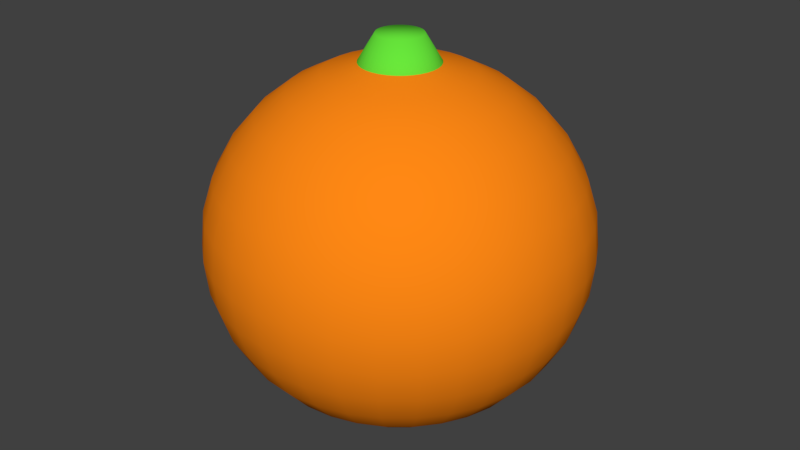 # Source: Orange.blend  (saved by Blender 2.78.0; exported with 4.5.12 LTS)
import bpy
from mathutils import Matrix  # noqa: F401  (used for matrix-valued properties, if any)

bpy.ops.wm.read_factory_settings(use_empty=True)
scene = bpy.context.scene
scene.name = 'Scene'

# ---- collections
col_collection_1 = bpy.data.collections.new('Collection 1'); scene.collection.children.link(col_collection_1)

# ---- materials (node trees are filled in below, after node groups)
mat_green = bpy.data.materials.new('Green')
mat_green.alpha_threshold = 0.0
mat_green.use_transparent_shadow = False
mat_green.diffuse_color = (0.1371, 0.8, 0.04404, 1.0)
mat_green.roughness = 0.5
mat_green.specular_intensity = 1.0
mat_orange = bpy.data.materials.new('Orange')
mat_orange.alpha_threshold = 0.0
mat_orange.use_transparent_shadow = False
mat_orange.diffuse_color = (1.0, 0.246, 0.007256, 1.0)
mat_orange.roughness = 0.5

# ---- material node trees

# ---- world
world_world = bpy.data.worlds.new('World'); scene.world = world_world
world_world.color = (0.05088, 0.05088, 0.05088)
world_world.use_sun_shadow = False
world_world.sun_shadow_jitter_overblur = 0.0
world_world.cycles.sampling_method = 'MANUAL'

# ---- meshes
me_cylinder = bpy.data.meshes.new('Cylinder')
me_cylinder.from_pydata([(-5.023e-08, 1.5, -0.6514), (5.664e-08, 0.6, 0.8486), (0.2926, 1.471, -0.6514), (0.1171, 0.5885, 0.8486), (0.574, 1.386, -0.6514), (0.2296, 0.5543, 0.8486), (0.8334, 1.247, -0.6514), (0.3333, 0.4989, 0.8486), (1.061, 1.061, -0.6514), (0.4243, 0.4243, 0.8486), (1.247, 0.8334, -0.6514), (0.4989, 0.3333, 0.8486), (1.386, 0.574, -0.6514), (0.5543, 0.2296, 0.8486), (1.471, 0.2926, -0.6514), (0.5885, 0.1171, 0.8486), (1.5, -2.878e-08, -0.6514), (0.6, 1.598e-07, 0.8486), (1.471, -0.2926, -0.6514), (0.5885, -0.1171, 0.8486), (1.386, -0.574, -0.6514), (0.5543, -0.2296, 0.8486), (1.247, -0.8334, -0.6514), (0.4989, -0.3333, 0.8486), (1.061, -1.061, -0.6514), (0.4243, -0.4243, 0.8486), (0.8334, -1.247, -0.6514), (0.3333, -0.4989, 0.8486), (0.574, -1.386, -0.6514), (0.2296, -0.5543, 0.8486), (0.2926, -1.471, -0.6514), (0.1171, -0.5885, 0.8486), (-5.39e-07, -1.5, -0.6514), (-1.389e-07, -0.6, 0.8486), (-0.2926, -1.471, -0.6514), (-0.1171, -0.5885, 0.8486), (-0.574, -1.386, -0.6514), (-0.2296, -0.5543, 0.8486), (-0.8334, -1.247, -0.6514), (-0.3333, -0.4989, 0.8486), (-1.061, -1.061, -0.6514), (-0.4243, -0.4243, 0.8486), (-1.247, -0.8334, -0.6514), (-0.4989, -0.3333, 0.8486), (-1.386, -0.574, -0.6514), (-0.5543, -0.2296, 0.8486), (-1.471, -0.2926, -0.6514), (-0.5885, -0.1171, 0.8486), (-1.5, 1.306e-06, -0.6514), (-0.6, 6.938e-07, 0.8486), (-1.471, 0.2926, -0.6514), (-0.5885, 0.1171, 0.8486), (-1.386, 0.574, -0.6514), (-0.5543, 0.2296, 0.8486), (-1.247, 0.8334, -0.6514), (-0.4989, 0.3333, 0.8486), (-1.061, 1.061, -0.6514), (-0.4243, 0.4243, 0.8486), (-0.8334, 1.247, -0.6514), (-0.3333, 0.4989, 0.8486), (-0.574, 1.386, -0.6514), (-0.2296, 0.5543, 0.8486), (-0.2926, 1.471, -0.6514), (-0.1171, 0.5885, 0.8486)], [], [(0, 1, 3, 2), (2, 3, 5, 4), (4, 5, 7, 6), (6, 7, 9, 8), (8, 9, 11, 10), (10, 11, 13, 12), (12, 13, 15, 14), (14, 15, 17, 16), (16, 17, 19, 18), (18, 19, 21, 20), (20, 21, 23, 22), (22, 23, 25, 24), (24, 25, 27, 26), (26, 27, 29, 28), (28, 29, 31, 30), (30, 31, 33, 32), (32, 33, 35, 34), (34, 35, 37, 36), (36, 37, 39, 38), (38, 39, 41, 40), (40, 41, 43, 42), (42, 43, 45, 44), (44, 45, 47, 46), (46, 47, 49, 48), (48, 49, 51, 50), (50, 51, 53, 52), (52, 53, 55, 54), (54, 55, 57, 56), (56, 57, 59, 58), (58, 59, 61, 60), (3, 1, 63, 61, 59, 57, 55, 53, 51, 49, 47, 45, 43, 41, 39, 37, 35, 33, 31, 29, 27, 25, 23, 21, 19, 17, 15, 13, 11, 9, 7, 5), (60, 61, 63, 62), (62, 63, 1, 0), (0, 2, 4, 6, 8, 10, 12, 14, 16, 18, 20, 22, 24, 26, 28, 30, 32, 34, 36, 38, 40, 42, 44, 46, 48, 50, 52, 54, 56, 58, 60, 62)])
me_cylinder.polygons.foreach_set('use_smooth', [True] * 34)
_uv = me_cylinder.uv_layers.new(name='UVMap')
_uv.uv.foreach_set('vector', [0.3542, 0.5096, 0.4417, 0.6538, 0.4053, 0.6614, 0.2632, 0.5285, 0.2632, 0.5285, 0.4053, 0.6614, 0.3725, 0.6723, 0.1813, 0.5558, 0.1813, 0.5558, 0.3725, 0.6723, 0.3446, 0.6863, 0.1116, 0.5906, 0.1116, 0.5906, 0.3446, 0.6863, 0.3228, 0.7026, 0.05691, 0.6316, 0.05691, 0.6316, 0.3228, 0.7026, 0.3077, 0.7208, 0.01921, 0.6771, 0.01921, 0.6771, 0.3077, 0.7208, 0.3, 0.7402, 3.993e-08, 0.7254, 3.993e-08, 0.7254, 0.3, 0.7402, 0.3, 0.7598, 0.0, 0.7746, 0.0, 0.7746, 0.3, 0.7598, 0.3077, 0.7792, 0.01921, 0.8229, 0.01921, 0.8229, 0.3077, 0.7792, 0.3228, 0.7974, 0.05691, 0.8684, 0.05691, 0.8684, 0.3228, 0.7974, 0.3446, 0.8137, 0.1116, 0.9094, 0.1116, 0.9094, 0.3446, 0.8137, 0.3725, 0.8277, 0.1813, 0.9442, 0.1813, 0.9442, 0.3725, 0.8277, 0.4053, 0.8386, 0.2632, 0.9715, 0.2632, 0.9715, 0.4053, 0.8386, 0.4417, 0.8462, 0.3542, 0.9904, 0.3542, 0.9904, 0.4417, 0.8462, 0.4803, 0.85, 0.4508, 1.0, 0.4508, 1.0, 0.4803, 0.85, 0.5197, 0.85, 0.5492, 1.0, 0.5492, 1.0, 0.5197, 0.85, 0.5583, 0.8462, 0.6458, 0.9904, 0.6458, 0.9904, 0.5583, 0.8462, 0.5947, 0.8386, 0.7368, 0.9715, 0.7368, 0.9715, 0.5947, 0.8386, 0.6275, 0.8277, 0.8187, 0.9442, 0.8187, 0.9442, 0.6275, 0.8277, 0.6554, 0.8137, 0.8884, 0.9094, 0.8884, 0.9094, 0.6554, 0.8137, 0.6772, 0.7974, 0.9431, 0.8684, 0.9431, 0.8684, 0.6772, 0.7974, 0.6923, 0.7792, 0.9808, 0.8229, 0.9808, 0.8229, 0.6923, 0.7792, 0.7, 0.7598, 1.0, 0.7746, 1.0, 0.7746, 0.7, 0.7598, 0.7, 0.7402, 1.0, 0.7254, 1.0, 0.7254, 0.7, 0.7402, 0.6923, 0.7208, 0.9808, 0.6771, 0.9808, 0.6771, 0.6923, 0.7208, 0.6772, 0.7026, 0.9431, 0.6316, 0.9431, 0.6316, 0.6772, 0.7026, 0.6554, 0.6863, 0.8884, 0.5906, 0.8884, 0.5906, 0.6554, 0.6863, 0.6275, 0.6723, 0.8187, 0.5558, 0.8187, 0.5558, 0.6275, 0.6723, 0.5947, 0.6614, 0.7368, 0.5285, 0.7368, 0.5285, 0.5947, 0.6614, 0.5583, 0.6538, 0.6458, 0.5096, 0.6458, 0.5096, 0.5583, 0.6538, 0.5197, 0.65, 0.5492, 0.5, 0.4053, 0.6614, 0.4417, 0.6538, 0.4803, 0.65, 0.5197, 0.65, 0.5583, 0.6538, 0.5947, 0.6614, 0.6275, 0.6723, 0.6554, 0.6863, 0.6772, 0.7026, 0.6923, 0.7208, 0.7, 0.7402, 0.7, 0.7598, 0.6923, 0.7792, 0.6772, 0.7974, 0.6554, 0.8137, 0.6275, 0.8277, 0.5947, 0.8386, 0.5583, 0.8462, 0.5197, 0.85, 0.4803, 0.85, 0.4417, 0.8462, 0.4053, 0.8386, 0.3725, 0.8277, 0.3446, 0.8137, 0.3228, 0.7974, 0.3077, 0.7792, 0.3, 0.7598, 0.3, 0.7402, 0.3077, 0.7208, 0.3228, 0.7026, 0.3446, 0.6863, 0.3725, 0.6723, 0.5492, 0.5, 0.5197, 0.65, 0.4803, 0.65, 0.4508, 0.5, 0.4508, 0.5, 0.4803, 0.65, 0.4417, 0.6538, 0.3542, 0.5096, 0.0, 0.2254, 0.01921, 0.1771, 0.05691, 0.1316, 0.1116, 0.09063, 0.1813, 0.05581, 0.2632, 0.02845, 0.3542, 0.009607, 0.4508, 3.993e-08, 0.5492, 0.0, 0.6458, 0.009607, 0.7368, 0.02845, 0.8187, 0.05581, 0.8884, 0.09063, 0.9431, 0.1316, 0.9808, 0.1771, 1.0, 0.2254, 1.0, 0.2746, 0.9808, 0.3229, 0.9431, 0.3684, 0.8884, 0.4094, 0.8187, 0.4442, 0.7368, 0.4715, 0.6458, 0.4904, 0.5492, 0.5, 0.4508, 0.5, 0.3542, 0.4904, 0.2632, 0.4715, 0.1813, 0.4442, 0.1116, 0.4094, 0.05691, 0.3684, 0.01921, 0.3229, 3.993e-08, 0.2746])
me_cylinder.materials.append(mat_green)
me_cylinder.use_remesh_preserve_volume = False
me_cylinder.use_remesh_preserve_attributes = False
me_cylinder.use_mirror_vertex_groups = False
me_cylinder.update()
me_sphere = bpy.data.meshes.new('Sphere')
me_sphere.from_pydata([(0.03806, 0.1913, 0.9316), (0.07466, 0.3753, 0.8776), (0.1084, 0.5449, 0.7898), (0.1379, 0.6935, 0.6716), (0.1622, 0.8155, 0.5277), (0.1802, 0.9061, 0.3634), (0.1913, 0.9619, 0.1852), (0.1951, 0.9808, -0.0001039), (0.1913, 0.9619, -0.1854), (0.1802, 0.9061, -0.3637), (0.1622, 0.8155, -0.5279), (0.1379, 0.6935, -0.6719), (0.1084, 0.5449, -0.79), (0.07466, 0.3753, -0.8778), (0.03806, 0.1913, -0.9318), (0.07466, 0.1802, 0.9316), (0.1464, 0.3536, 0.8776), (0.2126, 0.5133, 0.7898), (0.2706, 0.6533, 0.6716), (0.3182, 0.7682, 0.5277), (0.3536, 0.8536, 0.3634), (0.3753, 0.9061, 0.1852), (0.3827, 0.9239, -0.0001039), (0.3753, 0.9061, -0.1854), (0.3536, 0.8536, -0.3637), (0.3182, 0.7682, -0.5279), (0.2706, 0.6533, -0.6719), (0.2126, 0.5133, -0.79), (0.1464, 0.3536, -0.8778), (0.07466, 0.1802, -0.9318), (0.1084, 0.1622, 0.9316), (0.2126, 0.3182, 0.8776), (0.3087, 0.4619, 0.7898), (0.3928, 0.5879, 0.6716), (0.4619, 0.6913, 0.5277), (0.5133, 0.7682, 0.3634), (0.5449, 0.8155, 0.1852), (0.5556, 0.8315, -0.0001039), (0.5449, 0.8155, -0.1854), (0.5133, 0.7682, -0.3637), (0.4619, 0.6913, -0.5279), (0.3928, 0.5879, -0.6719), (0.3087, 0.4619, -0.79), (0.2126, 0.3182, -0.8778), (0.1084, 0.1622, -0.9318), (0.1379, 0.1379, 0.9316), (0.2706, 0.2706, 0.8776), (0.3928, 0.3928, 0.7898), (0.5, 0.5, 0.6716), (0.5879, 0.5879, 0.5277), (0.6533, 0.6533, 0.3634), (0.6935, 0.6935, 0.1852), (0.7071, 0.7071, -0.0001039), (0.6935, 0.6935, -0.1854), (0.6533, 0.6533, -0.3637), (0.5879, 0.5879, -0.5279), (0.5, 0.5, -0.6719), (0.3928, 0.3928, -0.79), (0.2706, 0.2706, -0.8778), (0.1379, 0.1379, -0.9318), (0.1622, 0.1084, 0.9316), (0.3182, 0.2126, 0.8776), (0.4619, 0.3087, 0.7898), (0.5879, 0.3928, 0.6716), (0.6913, 0.4619, 0.5277), (0.7682, 0.5133, 0.3634), (0.8155, 0.5449, 0.1852), (0.8315, 0.5556, -0.0001039), (0.8155, 0.5449, -0.1854), (0.7682, 0.5133, -0.3637), (0.6913, 0.4619, -0.5279), (0.5879, 0.3928, -0.6719), (0.4619, 0.3087, -0.79), (0.3182, 0.2126, -0.8778), (0.1622, 0.1084, -0.9318), (0.0, -3.258e-07, -0.9501), (0.1802, 0.07466, 0.9316), (0.3536, 0.1464, 0.8776), (0.5133, 0.2126, 0.7898), (0.6533, 0.2706, 0.6716), (0.7682, 0.3182, 0.5277), (0.8536, 0.3536, 0.3634), (0.9061, 0.3753, 0.1852), (0.9239, 0.3827, -0.0001039), (0.9061, 0.3753, -0.1854), (0.8536, 0.3536, -0.3637), (0.7682, 0.3182, -0.5279), (0.6533, 0.2706, -0.6719), (0.5133, 0.2126, -0.79), (0.3536, 0.1464, -0.8778), (0.1802, 0.07466, -0.9318), (0.1913, 0.03806, 0.9316), (0.3753, 0.07466, 0.8776), (0.5449, 0.1084, 0.7898), (0.6935, 0.1379, 0.6716), (0.8155, 0.1622, 0.5277), (0.9061, 0.1802, 0.3634), (0.9619, 0.1913, 0.1852), (0.9808, 0.1951, -0.0001039), (0.9619, 0.1913, -0.1854), (0.9061, 0.1802, -0.3637), (0.8155, 0.1622, -0.5279), (0.6935, 0.1379, -0.6719), (0.5449, 0.1084, -0.79), (0.3753, 0.07466, -0.8778), (0.1913, 0.03806, -0.9318), (0.1951, -3.266e-07, 0.9316), (0.3827, -3.192e-07, 0.8776), (0.5556, -3.117e-07, 0.7898), (0.7071, -3.192e-07, 0.6716), (0.8315, -3.341e-07, 0.5277), (0.9239, -2.745e-07, 0.3634), (0.9808, -3.937e-07, 0.1852), (1.0, -3.788e-07, -0.0001039), (0.9808, -3.937e-07, -0.1854), (0.9239, -2.298e-07, -0.3637), (0.8315, -3.341e-07, -0.5279), (0.7071, -3.192e-07, -0.6719), (0.5556, -3.415e-07, -0.79), (0.3827, -3.043e-07, -0.8778), (0.1951, -3.08e-07, -0.9318), (0.1913, -0.03806, 0.9316), (0.3753, -0.07466, 0.8776), (0.5449, -0.1084, 0.7898), (0.6935, -0.138, 0.6716), (0.8155, -0.1622, 0.5277), (0.9061, -0.1802, 0.3634), (0.9619, -0.1913, 0.1852), (0.9808, -0.1951, -0.0001039), (0.9619, -0.1913, -0.1854), (0.9061, -0.1802, -0.3637), (0.8155, -0.1622, -0.5279), (0.6935, -0.138, -0.6719), (0.5449, -0.1084, -0.79), (0.3753, -0.07466, -0.8778), (0.1913, -0.03806, -0.9318), (0.1802, -0.07466, 0.9316), (0.3536, -0.1464, 0.8776), (0.5133, -0.2126, 0.7898), (0.6533, -0.2706, 0.6716), (0.7682, -0.3182, 0.5277), (0.8536, -0.3536, 0.3634), (0.9061, -0.3753, 0.1852), (0.9239, -0.3827, -0.0001039), (0.9061, -0.3753, -0.1854), (0.8536, -0.3536, -0.3637), (0.7682, -0.3182, -0.5279), (0.6533, -0.2706, -0.6719), (0.5133, -0.2126, -0.79), (0.3536, -0.1464, -0.8778), (0.1802, -0.07466, -0.9318), (0.1622, -0.1084, 0.9316), (0.3182, -0.2126, 0.8776), (0.4619, -0.3087, 0.7898), (0.5879, -0.3928, 0.6716), (0.6913, -0.4619, 0.5277), (0.7682, -0.5133, 0.3634), (0.8155, -0.5449, 0.1852), (0.8315, -0.5556, -0.0001039), (0.8155, -0.5449, -0.1854), (0.7682, -0.5133, -0.3637), (0.6913, -0.4619, -0.5279), (0.5879, -0.3928, -0.6719), (0.4619, -0.3087, -0.79), (0.3182, -0.2126, -0.8778), (0.1622, -0.1084, -0.9318), (0.1379, -0.138, 0.9316), (0.2706, -0.2706, 0.8776), (0.3928, -0.3928, 0.7898), (0.5, -0.5, 0.6716), (0.5879, -0.5879, 0.5277), (0.6533, -0.6533, 0.3634), (0.6935, -0.6935, 0.1852), (0.7071, -0.7071, -0.0001039), (0.6935, -0.6935, -0.1854), (0.6533, -0.6533, -0.3637), (0.5879, -0.5879, -0.5279), (0.5, -0.5, -0.6719), (0.3928, -0.3928, -0.79), (0.2706, -0.2706, -0.8778), (0.1379, -0.138, -0.9318), (0.1084, -0.1622, 0.9316), (0.2126, -0.3182, 0.8776), (0.3087, -0.4619, 0.7898), (0.3928, -0.5879, 0.6716), (0.4619, -0.6913, 0.5277), (0.5133, -0.7682, 0.3634), (0.5449, -0.8155, 0.1852), (0.5556, -0.8315, -0.0001039), (0.5449, -0.8155, -0.1854), (0.5133, -0.7682, -0.3637), (0.4619, -0.6913, -0.5279), (0.3928, -0.5879, -0.6719), (0.3087, -0.4619, -0.79), (0.2126, -0.3182, -0.8778), (0.1084, -0.1622, -0.9318), (0.07466, -0.1802, 0.9316), (0.1464, -0.3536, 0.8776), (0.2126, -0.5133, 0.7898), (0.2706, -0.6533, 0.6716), (0.3182, -0.7682, 0.5277), (0.3536, -0.8536, 0.3634), (0.3753, -0.9061, 0.1852), (0.3827, -0.9239, -0.0001039), (0.3753, -0.9061, -0.1854), (0.3536, -0.8536, -0.3637), (0.3182, -0.7682, -0.5279), (0.2706, -0.6533, -0.6719), (0.2126, -0.5133, -0.79), (0.1464, -0.3536, -0.8778), (0.07466, -0.1802, -0.9318), (0.03806, -0.1913, 0.9316), (0.07466, -0.3753, 0.8776), (0.1084, -0.5449, 0.7898), (0.1379, -0.6935, 0.6716), (0.1622, -0.8155, 0.5277), (0.1802, -0.9061, 0.3634), (0.1913, -0.9619, 0.1852), (0.1951, -0.9808, -0.0001039), (0.1913, -0.9619, -0.1854), (0.1802, -0.9061, -0.3637), (0.1622, -0.8155, -0.5279), (0.1379, -0.6935, -0.6719), (0.1084, -0.5449, -0.79), (0.07466, -0.3753, -0.8778), (0.03806, -0.1913, -0.9318), (-7.212e-09, -0.1951, 0.9316), (4.122e-08, -0.3827, 0.8776), (2.632e-08, -0.5556, 0.7898), (-2.584e-08, -0.7071, 0.6716), (-8.544e-08, -0.8315, 0.5277), (6.357e-08, -0.9239, 0.3634), (-8.544e-08, -0.9808, 0.1852), (-1.003e-07, -1.0, -0.0001039), (-8.544e-08, -0.9808, -0.1854), (6.357e-08, -0.9239, -0.3637), (-8.544e-08, -0.8315, -0.5279), (-2.584e-08, -0.7071, -0.6719), (-1.094e-08, -0.5556, -0.79), (3.964e-09, -0.3827, -0.8778), (3.964e-09, -0.1951, -0.9318), (-0.03806, -0.1913, 0.9316), (-0.07466, -0.3753, 0.8776), (-0.1084, -0.5449, 0.7898), (-0.1379, -0.6935, 0.6716), (-0.1622, -0.8155, 0.5277), (-0.1802, -0.9061, 0.3634), (-0.1913, -0.9619, 0.1852), (-0.1951, -0.9808, -0.0001039), (-0.1913, -0.9619, -0.1854), (-0.1802, -0.9061, -0.3637), (-0.1622, -0.8155, -0.5279), (-0.1379, -0.6935, -0.6719), (-0.1084, -0.5449, -0.79), (-0.07466, -0.3753, -0.8778), (-0.03806, -0.1913, -0.9318), (-0.07466, -0.1802, 0.9316), (-0.1464, -0.3536, 0.8776), (-0.2126, -0.5133, 0.7898), (-0.2706, -0.6533, 0.6716), (-0.3182, -0.7682, 0.5277), (-0.3536, -0.8536, 0.3634), (-0.3753, -0.9061, 0.1852), (-0.3827, -0.9239, -0.0001039), (-0.3753, -0.9061, -0.1854), (-0.3536, -0.8536, -0.3637), (-0.3182, -0.7682, -0.5279), (-0.2706, -0.6533, -0.6719), (-0.2126, -0.5133, -0.79), (-0.1464, -0.3536, -0.8778), (-0.07466, -0.1802, -0.9318), (-0.1084, -0.1622, 0.9316), (-0.2126, -0.3182, 0.8776), (-0.3087, -0.4619, 0.7898), (-0.3928, -0.5879, 0.6716), (-0.4619, -0.6913, 0.5277), (-0.5133, -0.7682, 0.3634), (-0.5449, -0.8155, 0.1852), (-0.5556, -0.8315, -0.0001039), (-0.5449, -0.8155, -0.1854), (-0.5133, -0.7682, -0.3637), (-0.4619, -0.6913, -0.5279), (-0.3928, -0.5879, -0.6719), (-0.3087, -0.4619, -0.79), (-0.2126, -0.3182, -0.8778), (-0.1084, -0.1622, -0.9318), (-0.1379, -0.138, 0.9316), (-0.2706, -0.2706, 0.8776), (-0.3928, -0.3928, 0.7898), (-0.5, -0.5, 0.6716), (-0.5879, -0.5879, 0.5277), (-0.6533, -0.6533, 0.3634), (-0.6935, -0.6935, 0.1852), (-0.7071, -0.7071, -0.0001039), (-0.6935, -0.6935, -0.1854), (-0.6533, -0.6533, -0.3637), (-0.5879, -0.5879, -0.5279), (-0.5, -0.5, -0.6719), (-0.3928, -0.3928, -0.79), (-0.2706, -0.2706, -0.8778), (-0.1379, -0.1379, -0.9318), (-0.1622, -0.1084, 0.9316), (-0.3182, -0.2126, 0.8776), (-0.4619, -0.3087, 0.7898), (-0.5879, -0.3928, 0.6716), (-0.6913, -0.4619, 0.5277), (-0.7682, -0.5133, 0.3634), (-0.8155, -0.5449, 0.1852), (-0.8315, -0.5556, -0.0001039), (-0.8155, -0.5449, -0.1854), (-0.7682, -0.5133, -0.3637), (-0.6913, -0.4619, -0.5279), (-0.5879, -0.3928, -0.6719), (-0.4619, -0.3087, -0.79), (-0.3182, -0.2126, -0.8778), (-0.1622, -0.1084, -0.9318), (-0.1802, -0.07466, 0.9316), (-0.3536, -0.1464, 0.8776), (-0.5133, -0.2126, 0.7898), (-0.6533, -0.2706, 0.6716), (-0.7682, -0.3182, 0.5277), (-0.8536, -0.3536, 0.3634), (-0.9061, -0.3753, 0.1852), (-0.9239, -0.3827, -0.0001039), (-0.9061, -0.3753, -0.1854), (-0.8536, -0.3536, -0.3637), (-0.7682, -0.3182, -0.5279), (-0.6533, -0.2706, -0.6719), (-0.5133, -0.2126, -0.79), (-0.3536, -0.1464, -0.8778), (-0.1802, -0.07466, -0.9318), (-0.1913, -0.03806, 0.9316), (-0.3753, -0.07466, 0.8776), (-0.5449, -0.1084, 0.7898), (-0.6935, -0.1379, 0.6716), (-0.8155, -0.1622, 0.5277), (-0.9061, -0.1802, 0.3634), (-0.9619, -0.1913, 0.1852), (-0.9808, -0.1951, -0.0001039), (-0.9619, -0.1913, -0.1854), (-0.9061, -0.1802, -0.3637), (-0.8155, -0.1622, -0.5279), (-0.6935, -0.1379, -0.6719), (-0.5449, -0.1084, -0.79), (-0.3753, -0.07466, -0.8778), (-0.1913, -0.03806, -0.9318), (-0.1951, -3.117e-07, 0.9316), (-0.3827, -2.819e-07, 0.8776), (-0.5556, -2.819e-07, 0.7898), (-0.7071, -1.851e-07, 0.6716), (-0.8315, -1.404e-07, 0.5277), (-0.9239, -3.192e-07, 0.3634), (-0.9808, -9.567e-08, 0.1852), (-1.0, -1.404e-07, -0.0001039), (-0.9808, -9.567e-08, -0.1854), (-0.9239, -3.192e-07, -0.3637), (-0.8315, -1.404e-07, -0.5279), (-0.7071, -1.851e-07, -0.6719), (-0.5556, -2.596e-07, -0.79), (-0.3827, -2.521e-07, -0.8778), (-0.1951, -3.155e-07, -0.9318), (-0.1913, 0.03806, 0.9316), (-0.3753, 0.07466, 0.8776), (-0.5449, 0.1084, 0.7898), (-0.6935, 0.1379, 0.6716), (-0.8155, 0.1622, 0.5277), (-0.9061, 0.1802, 0.3634), (-0.9619, 0.1913, 0.1852), (-0.9808, 0.1951, -0.0001039), (-0.9619, 0.1913, -0.1854), (-0.9061, 0.1802, -0.3637), (-0.8155, 0.1622, -0.5279), (-0.6935, 0.1379, -0.6719), (-0.5449, 0.1084, -0.79), (-0.3753, 0.07466, -0.8778), (-0.1913, 0.03806, -0.9318), (-0.1802, 0.07466, 0.9316), (-0.3536, 0.1464, 0.8776), (-0.5133, 0.2126, 0.7898), (-0.6533, 0.2706, 0.6716), (-0.7682, 0.3182, 0.5277), (-0.8536, 0.3536, 0.3634), (-0.9061, 0.3753, 0.1852), (-0.9239, 0.3827, -0.0001039), (-0.9061, 0.3753, -0.1854), (-0.8536, 0.3536, -0.3637), (-0.7682, 0.3182, -0.5279), (-0.6533, 0.2706, -0.6719), (-0.5133, 0.2126, -0.79), (-0.3536, 0.1464, -0.8778), (-0.1802, 0.07466, -0.9318), (-0.1622, 0.1084, 0.9316), (-0.3182, 0.2126, 0.8776), (-0.4619, 0.3087, 0.7898), (-0.5879, 0.3928, 0.6716), (-0.6913, 0.4619, 0.5277), (-0.7682, 0.5133, 0.3634), (-0.8155, 0.5449, 0.1852), (-0.8315, 0.5556, -0.0001039), (-0.8155, 0.5449, -0.1854), (-0.7682, 0.5133, -0.3637), (-0.6913, 0.4619, -0.5279), (-0.5879, 0.3928, -0.6719), (-0.4619, 0.3087, -0.79), (-0.3182, 0.2126, -0.8778), (-0.1622, 0.1084, -0.9318), (-0.1379, 0.1379, 0.9316), (-0.2706, 0.2706, 0.8776), (-0.3928, 0.3928, 0.7898), (-0.5, 0.5, 0.6716), (-0.5879, 0.5879, 0.5277), (-0.6533, 0.6533, 0.3634), (-0.6935, 0.6935, 0.1852), (-0.7071, 0.7071, -0.0001039), (-0.6935, 0.6935, -0.1854), (-0.6533, 0.6533, -0.3637), (-0.5879, 0.5879, -0.5279), (-0.5, 0.5, -0.6719), (-0.3928, 0.3928, -0.79), (-0.2706, 0.2706, -0.8778), (-0.1379, 0.1379, -0.9318), (-0.1084, 0.1622, 0.9316), (-0.2126, 0.3182, 0.8776), (-0.3087, 0.4619, 0.7898), (-0.3928, 0.5879, 0.6716), (-0.4619, 0.6913, 0.5277), (-0.5133, 0.7682, 0.3634), (-0.5449, 0.8155, 0.1852), (-0.5556, 0.8315, -0.0001039), (-0.5449, 0.8155, -0.1854), (-0.5133, 0.7682, -0.3637), (-0.4619, 0.6913, -0.5279), (-0.3928, 0.5879, -0.6719), (-0.3087, 0.4619, -0.79), (-0.2126, 0.3182, -0.8778), (-0.1084, 0.1622, -0.9318), (-0.07466, 0.1802, 0.9316), (-0.1464, 0.3536, 0.8776), (-0.2126, 0.5133, 0.7898), (-0.2706, 0.6533, 0.6716), (-0.3182, 0.7682, 0.5277), (-0.3536, 0.8536, 0.3634), (-0.3753, 0.9061, 0.1852), (-0.3827, 0.9239, -0.0001039), (-0.3753, 0.9061, -0.1854), (-0.3536, 0.8536, -0.3637), (-0.3182, 0.7682, -0.5279), (-0.2706, 0.6533, -0.6719), (-0.2126, 0.5133, -0.79), (-0.1464, 0.3536, -0.8778), (-0.07466, 0.1802, -0.9318), (-0.03806, 0.1913, 0.9316), (-0.07466, 0.3753, 0.8776), (-0.1084, 0.5449, 0.7898), (-0.1379, 0.6935, 0.6716), (-0.1622, 0.8155, 0.5277), (-0.1802, 0.9061, 0.3634), (-0.1913, 0.9619, 0.1852), (-0.1951, 0.9808, -0.0001039), (-0.1913, 0.9619, -0.1854), (-0.1802, 0.9061, -0.3637), (-0.1622, 0.8155, -0.5279), (-0.1379, 0.6935, -0.6719), (-0.1084, 0.5449, -0.79), (-0.07466, 0.3753, -0.8778), (-0.03806, 0.1913, -0.9318), (3.749e-08, 0.1951, 0.9316), (7.847e-08, 0.3827, 0.8776), (1.083e-07, 0.5556, 0.7898), (1.53e-07, 0.7071, 0.6716), (2.722e-07, 0.8315, 0.5277), (6.357e-08, 0.9239, 0.3634), (2.573e-07, 0.9808, 0.1852), (2.722e-07, 1.0, -0.0001039), (2.573e-07, 0.9808, -0.1854), (6.357e-08, 0.9239, -0.3637), (2.722e-07, 0.8315, -0.5279), (1.53e-07, 0.7071, -0.6719), (1.232e-07, 0.5556, -0.79), (7.847e-08, 0.3827, -0.8778), (1.514e-08, 0.1951, -0.9318)], [], [(475, 474, 8, 9), (468, 467, 1, 2), (476, 475, 9, 10), (469, 468, 2, 3), (477, 476, 10, 11), (470, 469, 3, 4), (478, 477, 11, 12), (471, 470, 4, 5), (479, 478, 12, 13), (472, 471, 5, 6), (480, 479, 13, 14), (473, 472, 6, 7), (75, 480, 14), (474, 473, 7, 8), (467, 466, 0, 1), (8, 7, 22, 23), (1, 0, 15, 16), (9, 8, 23, 24), (2, 1, 16, 17), (10, 9, 24, 25), (3, 2, 17, 18), (11, 10, 25, 26), (4, 3, 18, 19), (12, 11, 26, 27), (5, 4, 19, 20), (13, 12, 27, 28), (6, 5, 20, 21), (14, 13, 28, 29), (7, 6, 21, 22), (75, 14, 29), (27, 26, 41, 42), (20, 19, 34, 35), (28, 27, 42, 43), (21, 20, 35, 36), (29, 28, 43, 44), (22, 21, 36, 37), (75, 29, 44), (23, 22, 37, 38), (16, 15, 30, 31), (24, 23, 38, 39), (17, 16, 31, 32), (25, 24, 39, 40), (18, 17, 32, 33), (26, 25, 40, 41), (19, 18, 33, 34), (31, 30, 45, 46), (39, 38, 53, 54), (32, 31, 46, 47), (40, 39, 54, 55), (33, 32, 47, 48), (41, 40, 55, 56), (34, 33, 48, 49), (42, 41, 56, 57), (35, 34, 49, 50), (43, 42, 57, 58), (36, 35, 50, 51), (44, 43, 58, 59), (37, 36, 51, 52), (75, 44, 59), (38, 37, 52, 53), (50, 49, 64, 65), (58, 57, 72, 73), (51, 50, 65, 66), (59, 58, 73, 74), (52, 51, 66, 67), (75, 59, 74), (53, 52, 67, 68), (46, 45, 60, 61), (54, 53, 68, 69), (47, 46, 61, 62), (55, 54, 69, 70), (48, 47, 62, 63), (56, 55, 70, 71), (49, 48, 63, 64), (57, 56, 71, 72), (69, 68, 84, 85), (62, 61, 77, 78), (70, 69, 85, 86), (63, 62, 78, 79), (71, 70, 86, 87), (64, 63, 79, 80), (72, 71, 87, 88), (65, 64, 80, 81), (73, 72, 88, 89), (66, 65, 81, 82), (74, 73, 89, 90), (67, 66, 82, 83), (75, 74, 90), (68, 67, 83, 84), (61, 60, 76, 77), (89, 88, 103, 104), (82, 81, 96, 97), (90, 89, 104, 105), (83, 82, 97, 98), (75, 90, 105), (84, 83, 98, 99), (77, 76, 91, 92), (85, 84, 99, 100), (78, 77, 92, 93), (86, 85, 100, 101), (79, 78, 93, 94), (87, 86, 101, 102), (80, 79, 94, 95), (88, 87, 102, 103), (81, 80, 95, 96), (101, 100, 115, 116), (94, 93, 108, 109), (102, 101, 116, 117), (95, 94, 109, 110), (103, 102, 117, 118), (96, 95, 110, 111), (104, 103, 118, 119), (97, 96, 111, 112), (105, 104, 119, 120), (98, 97, 112, 113), (75, 105, 120), (99, 98, 113, 114), (92, 91, 106, 107), (100, 99, 114, 115), (93, 92, 107, 108), (120, 119, 134, 135), (113, 112, 127, 128), (75, 120, 135), (114, 113, 128, 129), (107, 106, 121, 122), (115, 114, 129, 130), (108, 107, 122, 123), (116, 115, 130, 131), (109, 108, 123, 124), (117, 116, 131, 132), (110, 109, 124, 125), (118, 117, 132, 133), (111, 110, 125, 126), (119, 118, 133, 134), (112, 111, 126, 127), (124, 123, 138, 139), (132, 131, 146, 147), (125, 124, 139, 140), (133, 132, 147, 148), (126, 125, 140, 141), (134, 133, 148, 149), (127, 126, 141, 142), (135, 134, 149, 150), (128, 127, 142, 143), (75, 135, 150), (129, 128, 143, 144), (122, 121, 136, 137), (130, 129, 144, 145), (123, 122, 137, 138), (131, 130, 145, 146), (143, 142, 157, 158), (75, 150, 165), (144, 143, 158, 159), (137, 136, 151, 152), (145, 144, 159, 160), (138, 137, 152, 153), (146, 145, 160, 161), (139, 138, 153, 154), (147, 146, 161, 162), (140, 139, 154, 155), (148, 147, 162, 163), (141, 140, 155, 156), (149, 148, 163, 164), (142, 141, 156, 157), (150, 149, 164, 165), (162, 161, 176, 177), (155, 154, 169, 170), (163, 162, 177, 178), (156, 155, 170, 171), (164, 163, 178, 179), (157, 156, 171, 172), (165, 164, 179, 180), (158, 157, 172, 173), (75, 165, 180), (159, 158, 173, 174), (152, 151, 166, 167), (160, 159, 174, 175), (153, 152, 167, 168), (161, 160, 175, 176), (154, 153, 168, 169), (75, 180, 195), (174, 173, 188, 189), (167, 166, 181, 182), (175, 174, 189, 190), (168, 167, 182, 183), (176, 175, 190, 191), (169, 168, 183, 184), (177, 176, 191, 192), (170, 169, 184, 185), (178, 177, 192, 193), (171, 170, 185, 186), (179, 178, 193, 194), (172, 171, 186, 187), (180, 179, 194, 195), (173, 172, 187, 188), (185, 184, 199, 200), (193, 192, 207, 208), (186, 185, 200, 201), (194, 193, 208, 209), (187, 186, 201, 202), (195, 194, 209, 210), (188, 187, 202, 203), (75, 195, 210), (189, 188, 203, 204), (182, 181, 196, 197), (190, 189, 204, 205), (183, 182, 197, 198), (191, 190, 205, 206), (184, 183, 198, 199), (192, 191, 206, 207), (204, 203, 218, 219), (197, 196, 211, 212), (205, 204, 219, 220), (198, 197, 212, 213), (206, 205, 220, 221), (199, 198, 213, 214), (207, 206, 221, 222), (200, 199, 214, 215), (208, 207, 222, 223), (201, 200, 215, 216), (209, 208, 223, 224), (202, 201, 216, 217), (210, 209, 224, 225), (203, 202, 217, 218), (75, 210, 225), (223, 222, 237, 238), (216, 215, 230, 231), (224, 223, 238, 239), (217, 216, 231, 232), (225, 224, 239, 240), (218, 217, 232, 233), (75, 225, 240), (219, 218, 233, 234), (212, 211, 226, 227), (220, 219, 234, 235), (213, 212, 227, 228), (221, 220, 235, 236), (214, 213, 228, 229), (222, 221, 236, 237), (215, 214, 229, 230), (235, 234, 249, 250), (228, 227, 242, 243), (236, 235, 250, 251), (229, 228, 243, 244), (237, 236, 251, 252), (230, 229, 244, 245), (238, 237, 252, 253), (231, 230, 245, 246), (239, 238, 253, 254), (232, 231, 246, 247), (240, 239, 254, 255), (233, 232, 247, 248), (75, 240, 255), (234, 233, 248, 249), (227, 226, 241, 242), (254, 253, 268, 269), (247, 246, 261, 262), (255, 254, 269, 270), (248, 247, 262, 263), (75, 255, 270), (249, 248, 263, 264), (242, 241, 256, 257), (250, 249, 264, 265), (243, 242, 257, 258), (251, 250, 265, 266), (244, 243, 258, 259), (252, 251, 266, 267), (245, 244, 259, 260), (253, 252, 267, 268), (246, 245, 260, 261), (258, 257, 272, 273), (266, 265, 280, 281), (259, 258, 273, 274), (267, 266, 281, 282), (260, 259, 274, 275), (268, 267, 282, 283), (261, 260, 275, 276), (269, 268, 283, 284), (262, 261, 276, 277), (270, 269, 284, 285), (263, 262, 277, 278), (75, 270, 285), (264, 263, 278, 279), (257, 256, 271, 272), (265, 264, 279, 280), (277, 276, 291, 292), (285, 284, 299, 300), (278, 277, 292, 293), (75, 285, 300), (279, 278, 293, 294), (272, 271, 286, 287), (280, 279, 294, 295), (273, 272, 287, 288), (281, 280, 295, 296), (274, 273, 288, 289), (282, 281, 296, 297), (275, 274, 289, 290), (283, 282, 297, 298), (276, 275, 290, 291), (284, 283, 298, 299), (296, 295, 310, 311), (289, 288, 303, 304), (297, 296, 311, 312), (290, 289, 304, 305), (298, 297, 312, 313), (291, 290, 305, 306), (299, 298, 313, 314), (292, 291, 306, 307), (300, 299, 314, 315), (293, 292, 307, 308), (75, 300, 315), (294, 293, 308, 309), (287, 286, 301, 302), (295, 294, 309, 310), (288, 287, 302, 303), (315, 314, 329, 330), (308, 307, 322, 323), (75, 315, 330), (309, 308, 323, 324), (302, 301, 316, 317), (310, 309, 324, 325), (303, 302, 317, 318), (311, 310, 325, 326), (304, 303, 318, 319), (312, 311, 326, 327), (305, 304, 319, 320), (313, 312, 327, 328), (306, 305, 320, 321), (314, 313, 328, 329), (307, 306, 321, 322), (319, 318, 333, 334), (327, 326, 341, 342), (320, 319, 334, 335), (328, 327, 342, 343), (321, 320, 335, 336), (329, 328, 343, 344), (322, 321, 336, 337), (330, 329, 344, 345), (323, 322, 337, 338), (75, 330, 345), (324, 323, 338, 339), (317, 316, 331, 332), (325, 324, 339, 340), (318, 317, 332, 333), (326, 325, 340, 341), (338, 337, 352, 353), (75, 345, 360), (339, 338, 353, 354), (332, 331, 346, 347), (340, 339, 354, 355), (333, 332, 347, 348), (341, 340, 355, 356), (334, 333, 348, 349), (342, 341, 356, 357), (335, 334, 349, 350), (343, 342, 357, 358), (336, 335, 350, 351), (344, 343, 358, 359), (337, 336, 351, 352), (345, 344, 359, 360), (357, 356, 371, 372), (350, 349, 364, 365), (358, 357, 372, 373), (351, 350, 365, 366), (359, 358, 373, 374), (352, 351, 366, 367), (360, 359, 374, 375), (353, 352, 367, 368), (75, 360, 375), (354, 353, 368, 369), (347, 346, 361, 362), (355, 354, 369, 370), (348, 347, 362, 363), (356, 355, 370, 371), (349, 348, 363, 364), (75, 375, 390), (369, 368, 383, 384), (362, 361, 376, 377), (370, 369, 384, 385), (363, 362, 377, 378), (371, 370, 385, 386), (364, 363, 378, 379), (372, 371, 386, 387), (365, 364, 379, 380), (373, 372, 387, 388), (366, 365, 380, 381), (374, 373, 388, 389), (367, 366, 381, 382), (375, 374, 389, 390), (368, 367, 382, 383), (388, 387, 402, 403), (381, 380, 395, 396), (389, 388, 403, 404), (382, 381, 396, 397), (390, 389, 404, 405), (383, 382, 397, 398), (75, 390, 405), (384, 383, 398, 399), (377, 376, 391, 392), (385, 384, 399, 400), (378, 377, 392, 393), (386, 385, 400, 401), (379, 378, 393, 394), (387, 386, 401, 402), (380, 379, 394, 395), (392, 391, 406, 407), (400, 399, 414, 415), (393, 392, 407, 408), (401, 400, 415, 416), (394, 393, 408, 409), (402, 401, 416, 417), (395, 394, 409, 410), (403, 402, 417, 418), (396, 395, 410, 411), (404, 403, 418, 419), (397, 396, 411, 412), (405, 404, 419, 420), (398, 397, 412, 413), (75, 405, 420), (399, 398, 413, 414), (411, 410, 425, 426), (419, 418, 433, 434), (412, 411, 426, 427), (420, 419, 434, 435), (413, 412, 427, 428), (75, 420, 435), (414, 413, 428, 429), (407, 406, 421, 422), (415, 414, 429, 430), (408, 407, 422, 423), (416, 415, 430, 431), (409, 408, 423, 424), (417, 416, 431, 432), (410, 409, 424, 425), (418, 417, 432, 433), (430, 429, 444, 445), (423, 422, 437, 438), (431, 430, 445, 446), (424, 423, 438, 439), (432, 431, 446, 447), (425, 424, 439, 440), (433, 432, 447, 448), (426, 425, 440, 441), (434, 433, 448, 449), (427, 426, 441, 442), (435, 434, 449, 450), (428, 427, 442, 443), (75, 435, 450), (429, 428, 443, 444), (422, 421, 436, 437), (449, 448, 463, 464), (442, 441, 456, 457), (450, 449, 464, 465), (443, 442, 457, 458), (75, 450, 465), (444, 443, 458, 459), (437, 436, 451, 452), (445, 444, 459, 460), (438, 437, 452, 453), (446, 445, 460, 461), (439, 438, 453, 454), (447, 446, 461, 462), (440, 439, 454, 455), (448, 447, 462, 463), (441, 440, 455, 456), (453, 452, 467, 468), (461, 460, 475, 476), (454, 453, 468, 469), (462, 461, 476, 477), (455, 454, 469, 470), (463, 462, 477, 478), (456, 455, 470, 471), (464, 463, 478, 479), (457, 456, 471, 472), (465, 464, 479, 480), (458, 457, 472, 473), (75, 465, 480), (459, 458, 473, 474), (452, 451, 466, 467), (460, 459, 474, 475)])
me_sphere.polygons.foreach_set('use_smooth', [True] * 480)
_uv = me_sphere.uv_layers.new(name='UVMap')
_uv.uv.foreach_set('vector', [0.776, 0.3864, 0.7761, 0.4463, 0.7554, 0.4464, 0.7554, 0.3865, 0.7766, 0.8107, 0.7769, 0.8749, 0.7552, 0.875, 0.7553, 0.8107, 0.7759, 0.3257, 0.776, 0.3864, 0.7554, 0.3865, 0.7554, 0.3258, 0.7765, 0.7476, 0.7766, 0.8107, 0.7553, 0.8107, 0.7553, 0.7477, 0.7758, 0.2639, 0.7759, 0.3257, 0.7554, 0.3258, 0.7554, 0.264, 0.7764, 0.6858, 0.7765, 0.7476, 0.7553, 0.7477, 0.7553, 0.6859, 0.7757, 0.2009, 0.7758, 0.2639, 0.7554, 0.264, 0.7554, 0.201, 0.7763, 0.6251, 0.7764, 0.6858, 0.7553, 0.6859, 0.7553, 0.6252, 0.7754, 0.1367, 0.7757, 0.2009, 0.7554, 0.201, 0.7555, 0.1367, 0.7762, 0.5652, 0.7763, 0.6251, 0.7553, 0.6252, 0.7553, 0.5653, 0.7747, 0.07149, 0.7754, 0.1367, 0.7555, 0.1367, 0.7556, 0.07157, 0.7761, 0.5058, 0.7762, 0.5652, 0.7553, 0.5653, 0.7553, 0.5058, 0.7581, 0.005877, 0.7747, 0.07149, 0.7556, 0.07157, 0.7761, 0.4463, 0.7761, 0.5058, 0.7553, 0.5058, 0.7554, 0.4464, 0.7769, 0.8749, 0.7779, 0.9401, 0.7551, 0.9402, 0.7552, 0.875, 0.7554, 0.4464, 0.7553, 0.5058, 0.7345, 0.5057, 0.7346, 0.4462, 0.7552, 0.875, 0.7551, 0.9402, 0.7323, 0.94, 0.7335, 0.8748, 0.7554, 0.3865, 0.7554, 0.4464, 0.7346, 0.4462, 0.7347, 0.3864, 0.7553, 0.8107, 0.7552, 0.875, 0.7335, 0.8748, 0.7339, 0.8106, 0.7554, 0.3258, 0.7554, 0.3865, 0.7347, 0.3864, 0.7348, 0.3257, 0.7553, 0.7477, 0.7553, 0.8107, 0.7339, 0.8106, 0.7341, 0.7475, 0.7554, 0.264, 0.7554, 0.3258, 0.7348, 0.3257, 0.7349, 0.2639, 0.7553, 0.6859, 0.7553, 0.7477, 0.7341, 0.7475, 0.7343, 0.6857, 0.7554, 0.201, 0.7554, 0.264, 0.7349, 0.2639, 0.7351, 0.2008, 0.7553, 0.6252, 0.7553, 0.6859, 0.7343, 0.6857, 0.7344, 0.625, 0.7555, 0.1367, 0.7554, 0.201, 0.7351, 0.2008, 0.7355, 0.1366, 0.7553, 0.5653, 0.7553, 0.6252, 0.7344, 0.625, 0.7345, 0.5651, 0.7556, 0.07157, 0.7555, 0.1367, 0.7355, 0.1366, 0.7364, 0.07143, 0.7553, 0.5058, 0.7553, 0.5653, 0.7345, 0.5651, 0.7345, 0.5057, 0.7581, 0.005877, 0.7556, 0.07157, 0.7364, 0.07143, 0.7351, 0.2008, 0.7349, 0.2639, 0.7145, 0.2635, 0.7148, 0.2005, 0.7344, 0.625, 0.7343, 0.6857, 0.7132, 0.6854, 0.7134, 0.6247, 0.7355, 0.1366, 0.7351, 0.2008, 0.7148, 0.2005, 0.7155, 0.1363, 0.7345, 0.5651, 0.7344, 0.625, 0.7134, 0.6247, 0.7136, 0.5648, 0.7364, 0.07143, 0.7355, 0.1366, 0.7155, 0.1363, 0.7173, 0.0711, 0.7345, 0.5057, 0.7345, 0.5651, 0.7136, 0.5648, 0.7137, 0.5053, 0.7581, 0.005877, 0.7364, 0.07143, 0.7173, 0.0711, 0.7346, 0.4462, 0.7345, 0.5057, 0.7137, 0.5053, 0.7139, 0.4459, 0.7335, 0.8748, 0.7323, 0.94, 0.7096, 0.9396, 0.7118, 0.8745, 0.7347, 0.3864, 0.7346, 0.4462, 0.7139, 0.4459, 0.714, 0.386, 0.7339, 0.8106, 0.7335, 0.8748, 0.7118, 0.8745, 0.7126, 0.8102, 0.7348, 0.3257, 0.7347, 0.3864, 0.714, 0.386, 0.7142, 0.3253, 0.7341, 0.7475, 0.7339, 0.8106, 0.7126, 0.8102, 0.713, 0.7472, 0.7349, 0.2639, 0.7348, 0.3257, 0.7142, 0.3253, 0.7145, 0.2635, 0.7343, 0.6857, 0.7341, 0.7475, 0.713, 0.7472, 0.7132, 0.6854, 0.7118, 0.8745, 0.7096, 0.9396, 0.6871, 0.939, 0.6903, 0.8739, 0.714, 0.386, 0.7139, 0.4459, 0.6931, 0.4453, 0.6934, 0.3854, 0.7126, 0.8102, 0.7118, 0.8745, 0.6903, 0.8739, 0.6913, 0.8096, 0.7142, 0.3253, 0.714, 0.386, 0.6934, 0.3854, 0.6936, 0.3247, 0.713, 0.7472, 0.7126, 0.8102, 0.6913, 0.8096, 0.6918, 0.7466, 0.7145, 0.2635, 0.7142, 0.3253, 0.6936, 0.3247, 0.694, 0.263, 0.7132, 0.6854, 0.713, 0.7472, 0.6918, 0.7466, 0.6922, 0.6848, 0.7148, 0.2005, 0.7145, 0.2635, 0.694, 0.263, 0.6945, 0.1999, 0.7134, 0.6247, 0.7132, 0.6854, 0.6922, 0.6848, 0.6925, 0.6241, 0.7155, 0.1363, 0.7148, 0.2005, 0.6945, 0.1999, 0.6954, 0.1357, 0.7136, 0.5648, 0.7134, 0.6247, 0.6925, 0.6241, 0.6927, 0.5642, 0.7173, 0.0711, 0.7155, 0.1363, 0.6954, 0.1357, 0.698, 0.07057, 0.7137, 0.5053, 0.7136, 0.5648, 0.6927, 0.5642, 0.6929, 0.5048, 0.7581, 0.005877, 0.7173, 0.0711, 0.698, 0.07057, 0.7139, 0.4459, 0.7137, 0.5053, 0.6929, 0.5048, 0.6931, 0.4453, 0.6925, 0.6241, 0.6922, 0.6848, 0.6712, 0.684, 0.6716, 0.6233, 0.6954, 0.1357, 0.6945, 0.1999, 0.6741, 0.1992, 0.6753, 0.135, 0.6927, 0.5642, 0.6925, 0.6241, 0.6716, 0.6233, 0.6719, 0.5635, 0.698, 0.07057, 0.6954, 0.1357, 0.6753, 0.135, 0.6785, 0.06986, 0.6929, 0.5048, 0.6927, 0.5642, 0.6719, 0.5635, 0.6721, 0.504, 0.7581, 0.005877, 0.698, 0.07057, 0.6785, 0.06986, 0.6931, 0.4453, 0.6929, 0.5048, 0.6721, 0.504, 0.6724, 0.4446, 0.6903, 0.8739, 0.6871, 0.939, 0.6649, 0.9382, 0.6688, 0.8731, 0.6934, 0.3854, 0.6931, 0.4453, 0.6724, 0.4446, 0.6727, 0.3847, 0.6913, 0.8096, 0.6903, 0.8739, 0.6688, 0.8731, 0.6701, 0.8089, 0.6936, 0.3247, 0.6934, 0.3854, 0.6727, 0.3847, 0.673, 0.324, 0.6918, 0.7466, 0.6913, 0.8096, 0.6701, 0.8089, 0.6708, 0.7458, 0.694, 0.263, 0.6936, 0.3247, 0.673, 0.324, 0.6735, 0.2622, 0.6922, 0.6848, 0.6918, 0.7466, 0.6708, 0.7458, 0.6712, 0.684, 0.6945, 0.1999, 0.694, 0.263, 0.6735, 0.2622, 0.6741, 0.1992, 0.6727, 0.3847, 0.6724, 0.4446, 0.6516, 0.4437, 0.652, 0.3838, 0.6701, 0.8089, 0.6688, 0.8731, 0.6475, 0.8722, 0.6489, 0.8079, 0.673, 0.324, 0.6727, 0.3847, 0.652, 0.3838, 0.6524, 0.3231, 0.6708, 0.7458, 0.6701, 0.8089, 0.6489, 0.8079, 0.6497, 0.7449, 0.6735, 0.2622, 0.673, 0.324, 0.6524, 0.3231, 0.6529, 0.2613, 0.6712, 0.684, 0.6708, 0.7458, 0.6497, 0.7449, 0.6503, 0.6831, 0.6741, 0.1992, 0.6735, 0.2622, 0.6529, 0.2613, 0.6536, 0.1983, 0.6716, 0.6233, 0.6712, 0.684, 0.6503, 0.6831, 0.6507, 0.6224, 0.6753, 0.135, 0.6741, 0.1992, 0.6536, 0.1983, 0.655, 0.1341, 0.6719, 0.5635, 0.6716, 0.6233, 0.6507, 0.6224, 0.651, 0.5625, 0.6785, 0.06986, 0.6753, 0.135, 0.655, 0.1341, 0.6589, 0.069, 0.6721, 0.504, 0.6719, 0.5635, 0.651, 0.5625, 0.6513, 0.5031, 0.7581, 0.005877, 0.6785, 0.06986, 0.6589, 0.069, 0.6724, 0.4446, 0.6721, 0.504, 0.6513, 0.5031, 0.6516, 0.4437, 0.6688, 0.8731, 0.6649, 0.9382, 0.6431, 0.9372, 0.6475, 0.8722, 0.655, 0.1341, 0.6536, 0.1983, 0.6331, 0.1973, 0.6347, 0.1331, 0.651, 0.5625, 0.6507, 0.6224, 0.6298, 0.6214, 0.6302, 0.5615, 0.6589, 0.069, 0.655, 0.1341, 0.6347, 0.1331, 0.639, 0.06802, 0.6513, 0.5031, 0.651, 0.5625, 0.6302, 0.5615, 0.6305, 0.5021, 0.7581, 0.005877, 0.6589, 0.069, 0.639, 0.06802, 0.6516, 0.4437, 0.6513, 0.5031, 0.6305, 0.5021, 0.6309, 0.4426, 0.6475, 0.8722, 0.6431, 0.9372, 0.6216, 0.9362, 0.6263, 0.8711, 0.652, 0.3838, 0.6516, 0.4437, 0.6309, 0.4426, 0.6312, 0.3828, 0.6489, 0.8079, 0.6475, 0.8722, 0.6263, 0.8711, 0.6279, 0.8069, 0.6524, 0.3231, 0.652, 0.3838, 0.6312, 0.3828, 0.6317, 0.3221, 0.6497, 0.7449, 0.6489, 0.8079, 0.6279, 0.8069, 0.6288, 0.7439, 0.6529, 0.2613, 0.6524, 0.3231, 0.6317, 0.3221, 0.6323, 0.2603, 0.6503, 0.6831, 0.6497, 0.7449, 0.6288, 0.7439, 0.6294, 0.6821, 0.6536, 0.1983, 0.6529, 0.2613, 0.6323, 0.2603, 0.6331, 0.1973, 0.6507, 0.6224, 0.6503, 0.6831, 0.6294, 0.6821, 0.6298, 0.6214, 0.6317, 0.3221, 0.6312, 0.3828, 0.6105, 0.3817, 0.611, 0.321, 0.6288, 0.7439, 0.6279, 0.8069, 0.607, 0.8058, 0.6079, 0.7428, 0.6323, 0.2603, 0.6317, 0.3221, 0.611, 0.321, 0.6116, 0.2592, 0.6294, 0.6821, 0.6288, 0.7439, 0.6079, 0.7428, 0.6085, 0.681, 0.6331, 0.1973, 0.6323, 0.2603, 0.6116, 0.2592, 0.6125, 0.1962, 0.6298, 0.6214, 0.6294, 0.6821, 0.6085, 0.681, 0.609, 0.6203, 0.6347, 0.1331, 0.6331, 0.1973, 0.6125, 0.1962, 0.6141, 0.132, 0.6302, 0.5615, 0.6298, 0.6214, 0.609, 0.6203, 0.6094, 0.5604, 0.639, 0.06802, 0.6347, 0.1331, 0.6141, 0.132, 0.6188, 0.06693, 0.6305, 0.5021, 0.6302, 0.5615, 0.6094, 0.5604, 0.6097, 0.501, 0.7581, 0.005877, 0.639, 0.06802, 0.6188, 0.06693, 0.6309, 0.4426, 0.6305, 0.5021, 0.6097, 0.501, 0.6101, 0.4415, 0.6263, 0.8711, 0.6216, 0.9362, 0.6004, 0.935, 0.6053, 0.87, 0.6312, 0.3828, 0.6309, 0.4426, 0.6101, 0.4415, 0.6105, 0.3817, 0.6279, 0.8069, 0.6263, 0.8711, 0.6053, 0.87, 0.607, 0.8058, 0.6188, 0.06693, 0.6141, 0.132, 0.5934, 0.1308, 0.5983, 0.0658, 0.6097, 0.501, 0.6094, 0.5604, 0.5886, 0.5593, 0.5889, 0.4998, 0.7581, 0.005877, 0.6188, 0.06693, 0.5983, 0.0658, 0.6101, 0.4415, 0.6097, 0.501, 0.5889, 0.4998, 0.5893, 0.4404, 0.6053, 0.87, 0.6004, 0.935, 0.5796, 0.9339, 0.5845, 0.8688, 0.6105, 0.3817, 0.6101, 0.4415, 0.5893, 0.4404, 0.5897, 0.3805, 0.607, 0.8058, 0.6053, 0.87, 0.5845, 0.8688, 0.5862, 0.8046, 0.611, 0.321, 0.6105, 0.3817, 0.5897, 0.3805, 0.5902, 0.3198, 0.6079, 0.7428, 0.607, 0.8058, 0.5862, 0.8046, 0.5871, 0.7416, 0.6116, 0.2592, 0.611, 0.321, 0.5902, 0.3198, 0.5908, 0.258, 0.6085, 0.681, 0.6079, 0.7428, 0.5871, 0.7416, 0.5877, 0.6798, 0.6125, 0.1962, 0.6116, 0.2592, 0.5908, 0.258, 0.5917, 0.195, 0.609, 0.6203, 0.6085, 0.681, 0.5877, 0.6798, 0.5882, 0.6191, 0.6141, 0.132, 0.6125, 0.1962, 0.5917, 0.195, 0.5934, 0.1308, 0.6094, 0.5604, 0.609, 0.6203, 0.5882, 0.6191, 0.5886, 0.5593, 0.5871, 0.7416, 0.5862, 0.8046, 0.5654, 0.8035, 0.5663, 0.7405, 0.5908, 0.258, 0.5902, 0.3198, 0.5694, 0.3187, 0.57, 0.2569, 0.5877, 0.6798, 0.5871, 0.7416, 0.5663, 0.7405, 0.5669, 0.6787, 0.5917, 0.195, 0.5908, 0.258, 0.57, 0.2569, 0.5709, 0.1939, 0.5882, 0.6191, 0.5877, 0.6798, 0.5669, 0.6787, 0.5674, 0.618, 0.5934, 0.1308, 0.5917, 0.195, 0.5709, 0.1939, 0.5726, 0.1297, 0.5886, 0.5593, 0.5882, 0.6191, 0.5674, 0.618, 0.5678, 0.5581, 0.5983, 0.0658, 0.5934, 0.1308, 0.5726, 0.1297, 0.5774, 0.06465, 0.5889, 0.4998, 0.5886, 0.5593, 0.5678, 0.5581, 0.5681, 0.4987, 0.7581, 0.005877, 0.5983, 0.0658, 0.5774, 0.06465, 0.5893, 0.4404, 0.5889, 0.4998, 0.5681, 0.4987, 0.5685, 0.4392, 0.5845, 0.8688, 0.5796, 0.9339, 0.5592, 0.9328, 0.5638, 0.8677, 0.5897, 0.3805, 0.5893, 0.4404, 0.5685, 0.4392, 0.5689, 0.3794, 0.5862, 0.8046, 0.5845, 0.8688, 0.5638, 0.8677, 0.5654, 0.8035, 0.5902, 0.3198, 0.5897, 0.3805, 0.5689, 0.3794, 0.5694, 0.3187, 0.5681, 0.4987, 0.5678, 0.5581, 0.547, 0.557, 0.5473, 0.4976, 0.7581, 0.005877, 0.5774, 0.06465, 0.5562, 0.06353, 0.5685, 0.4392, 0.5681, 0.4987, 0.5473, 0.4976, 0.5477, 0.4381, 0.5638, 0.8677, 0.5592, 0.9328, 0.5391, 0.9317, 0.5433, 0.8666, 0.5689, 0.3794, 0.5685, 0.4392, 0.5477, 0.4381, 0.548, 0.3783, 0.5654, 0.8035, 0.5638, 0.8677, 0.5433, 0.8666, 0.5448, 0.8024, 0.5694, 0.3187, 0.5689, 0.3794, 0.548, 0.3783, 0.5485, 0.3176, 0.5663, 0.7405, 0.5654, 0.8035, 0.5448, 0.8024, 0.5457, 0.7394, 0.57, 0.2569, 0.5694, 0.3187, 0.5485, 0.3176, 0.5491, 0.2558, 0.5669, 0.6787, 0.5663, 0.7405, 0.5457, 0.7394, 0.5462, 0.6776, 0.5709, 0.1939, 0.57, 0.2569, 0.5491, 0.2558, 0.5499, 0.1928, 0.5674, 0.618, 0.5669, 0.6787, 0.5462, 0.6776, 0.5466, 0.6169, 0.5726, 0.1297, 0.5709, 0.1939, 0.5499, 0.1928, 0.5515, 0.1286, 0.5678, 0.5581, 0.5674, 0.618, 0.5466, 0.6169, 0.547, 0.557, 0.5774, 0.06465, 0.5726, 0.1297, 0.5515, 0.1286, 0.5562, 0.06353, 0.5491, 0.2558, 0.5485, 0.3176, 0.5276, 0.3166, 0.5281, 0.2548, 0.5462, 0.6776, 0.5457, 0.7394, 0.525, 0.7384, 0.5255, 0.6766, 0.5499, 0.1928, 0.5491, 0.2558, 0.5281, 0.2548, 0.5288, 0.1918, 0.5466, 0.6169, 0.5462, 0.6776, 0.5255, 0.6766, 0.5259, 0.6159, 0.5515, 0.1286, 0.5499, 0.1928, 0.5288, 0.1918, 0.5303, 0.1276, 0.547, 0.557, 0.5466, 0.6169, 0.5259, 0.6159, 0.5262, 0.556, 0.5562, 0.06353, 0.5515, 0.1286, 0.5303, 0.1276, 0.5346, 0.06248, 0.5473, 0.4976, 0.547, 0.557, 0.5262, 0.556, 0.5265, 0.4966, 0.7581, 0.005877, 0.5562, 0.06353, 0.5346, 0.06248, 0.5477, 0.4381, 0.5473, 0.4976, 0.5265, 0.4966, 0.5268, 0.4371, 0.5433, 0.8666, 0.5391, 0.9317, 0.5193, 0.9307, 0.523, 0.8656, 0.548, 0.3783, 0.5477, 0.4381, 0.5268, 0.4371, 0.5272, 0.3773, 0.5448, 0.8024, 0.5433, 0.8666, 0.523, 0.8656, 0.5243, 0.8014, 0.5485, 0.3176, 0.548, 0.3783, 0.5272, 0.3773, 0.5276, 0.3166, 0.5457, 0.7394, 0.5448, 0.8024, 0.5243, 0.8014, 0.525, 0.7384, 0.7581, 0.005877, 0.5346, 0.06248, 0.5126, 0.06156, 0.5268, 0.4371, 0.5265, 0.4966, 0.5057, 0.4957, 0.506, 0.4363, 0.523, 0.8656, 0.5193, 0.9307, 0.4997, 0.9299, 0.5027, 0.8648, 0.5272, 0.3773, 0.5268, 0.4371, 0.506, 0.4363, 0.5063, 0.3764, 0.5243, 0.8014, 0.523, 0.8656, 0.5027, 0.8648, 0.5039, 0.8006, 0.5276, 0.3166, 0.5272, 0.3773, 0.5063, 0.3764, 0.5066, 0.3157, 0.525, 0.7384, 0.5243, 0.8014, 0.5039, 0.8006, 0.5045, 0.7375, 0.5281, 0.2548, 0.5276, 0.3166, 0.5066, 0.3157, 0.507, 0.2539, 0.5255, 0.6766, 0.525, 0.7384, 0.5045, 0.7375, 0.5049, 0.6757, 0.5288, 0.1918, 0.5281, 0.2548, 0.507, 0.2539, 0.5077, 0.1909, 0.5259, 0.6159, 0.5255, 0.6766, 0.5049, 0.6757, 0.5052, 0.615, 0.5303, 0.1276, 0.5288, 0.1918, 0.5077, 0.1909, 0.5089, 0.1267, 0.5262, 0.556, 0.5259, 0.6159, 0.5052, 0.615, 0.5055, 0.5551, 0.5346, 0.06248, 0.5303, 0.1276, 0.5089, 0.1267, 0.5126, 0.06156, 0.5265, 0.4966, 0.5262, 0.556, 0.5055, 0.5551, 0.5057, 0.4957, 0.5049, 0.6757, 0.5045, 0.7375, 0.484, 0.7368, 0.4843, 0.675, 0.5077, 0.1909, 0.507, 0.2539, 0.4859, 0.2532, 0.4865, 0.1901, 0.5052, 0.615, 0.5049, 0.6757, 0.4843, 0.675, 0.4845, 0.6143, 0.5089, 0.1267, 0.5077, 0.1909, 0.4865, 0.1901, 0.4874, 0.1259, 0.5055, 0.5551, 0.5052, 0.615, 0.4845, 0.6143, 0.4847, 0.5544, 0.5126, 0.06156, 0.5089, 0.1267, 0.4874, 0.1259, 0.4903, 0.0608, 0.5057, 0.4957, 0.5055, 0.5551, 0.4847, 0.5544, 0.4849, 0.495, 0.7581, 0.005877, 0.5126, 0.06156, 0.4903, 0.0608, 0.506, 0.4363, 0.5057, 0.4957, 0.4849, 0.495, 0.4851, 0.4356, 0.5027, 0.8648, 0.4997, 0.9299, 0.4803, 0.9293, 0.4826, 0.8641, 0.5063, 0.3764, 0.506, 0.4363, 0.4851, 0.4356, 0.4854, 0.3757, 0.5039, 0.8006, 0.5027, 0.8648, 0.4826, 0.8641, 0.4835, 0.7999, 0.5066, 0.3157, 0.5063, 0.3764, 0.4854, 0.3757, 0.4856, 0.315, 0.5045, 0.7375, 0.5039, 0.8006, 0.4835, 0.7999, 0.484, 0.7368, 0.507, 0.2539, 0.5066, 0.3157, 0.4856, 0.315, 0.4859, 0.2532, 0.4851, 0.4356, 0.4849, 0.495, 0.4641, 0.4945, 0.4643, 0.435, 0.4826, 0.8641, 0.4803, 0.9293, 0.461, 0.9288, 0.4626, 0.8636, 0.4854, 0.3757, 0.4851, 0.4356, 0.4643, 0.435, 0.4644, 0.3752, 0.4835, 0.7999, 0.4826, 0.8641, 0.4626, 0.8636, 0.4632, 0.7994, 0.4856, 0.315, 0.4854, 0.3757, 0.4644, 0.3752, 0.4646, 0.3145, 0.484, 0.7368, 0.4835, 0.7999, 0.4632, 0.7994, 0.4635, 0.7363, 0.4859, 0.2532, 0.4856, 0.315, 0.4646, 0.3145, 0.4648, 0.2527, 0.4843, 0.675, 0.484, 0.7368, 0.4635, 0.7363, 0.4637, 0.6745, 0.4865, 0.1901, 0.4859, 0.2532, 0.4648, 0.2527, 0.4652, 0.1896, 0.4845, 0.6143, 0.4843, 0.675, 0.4637, 0.6745, 0.4639, 0.6138, 0.4874, 0.1259, 0.4865, 0.1901, 0.4652, 0.1896, 0.4658, 0.1254, 0.4847, 0.5544, 0.4845, 0.6143, 0.4639, 0.6138, 0.464, 0.5539, 0.4903, 0.0608, 0.4874, 0.1259, 0.4658, 0.1254, 0.4678, 0.06024, 0.4849, 0.495, 0.4847, 0.5544, 0.464, 0.5539, 0.4641, 0.4945, 0.7581, 0.005877, 0.4903, 0.0608, 0.4678, 0.06024, 0.4652, 0.1896, 0.4648, 0.2527, 0.4437, 0.2523, 0.4438, 0.1893, 0.4639, 0.6138, 0.4637, 0.6745, 0.4431, 0.6742, 0.4432, 0.6135, 0.4658, 0.1254, 0.4652, 0.1896, 0.4438, 0.1893, 0.4441, 0.1251, 0.464, 0.5539, 0.4639, 0.6138, 0.4432, 0.6135, 0.4433, 0.5536, 0.4678, 0.06024, 0.4658, 0.1254, 0.4441, 0.1251, 0.4451, 0.05991, 0.4641, 0.4945, 0.464, 0.5539, 0.4433, 0.5536, 0.4433, 0.4942, 0.7581, 0.005877, 0.4678, 0.06024, 0.4451, 0.05991, 0.4643, 0.435, 0.4641, 0.4945, 0.4433, 0.4942, 0.4434, 0.4347, 0.4626, 0.8636, 0.461, 0.9288, 0.4419, 0.9285, 0.4426, 0.8633, 0.4644, 0.3752, 0.4643, 0.435, 0.4434, 0.4347, 0.4435, 0.3748, 0.4632, 0.7994, 0.4626, 0.8636, 0.4426, 0.8633, 0.4429, 0.7991, 0.4646, 0.3145, 0.4644, 0.3752, 0.4435, 0.3748, 0.4435, 0.3141, 0.4635, 0.7363, 0.4632, 0.7994, 0.4429, 0.7991, 0.443, 0.736, 0.4648, 0.2527, 0.4646, 0.3145, 0.4435, 0.3141, 0.4437, 0.2523, 0.4637, 0.6745, 0.4635, 0.7363, 0.443, 0.736, 0.4431, 0.6742, 0.4435, 0.3748, 0.4434, 0.4347, 0.4225, 0.4346, 0.4225, 0.3748, 0.4429, 0.7991, 0.4426, 0.8633, 0.4226, 0.8632, 0.4226, 0.799, 0.4435, 0.3141, 0.4435, 0.3748, 0.4225, 0.3748, 0.4225, 0.3141, 0.443, 0.736, 0.4429, 0.7991, 0.4226, 0.799, 0.4226, 0.7359, 0.4437, 0.2523, 0.4435, 0.3141, 0.4225, 0.3141, 0.4225, 0.2523, 0.4431, 0.6742, 0.443, 0.736, 0.4226, 0.7359, 0.4226, 0.6741, 0.4438, 0.1893, 0.4437, 0.2523, 0.4225, 0.2523, 0.4225, 0.1892, 0.4432, 0.6135, 0.4431, 0.6742, 0.4226, 0.6741, 0.4225, 0.6134, 0.4441, 0.1251, 0.4438, 0.1893, 0.4225, 0.1892, 0.4224, 0.125, 0.4433, 0.5536, 0.4432, 0.6135, 0.4225, 0.6134, 0.4225, 0.5535, 0.4451, 0.05991, 0.4441, 0.1251, 0.4224, 0.125, 0.4223, 0.05982, 0.4433, 0.4942, 0.4433, 0.5536, 0.4225, 0.5535, 0.4225, 0.4941, 0.7581, 0.005877, 0.4451, 0.05991, 1.088, 0.05982, 0.4434, 0.4347, 0.4433, 0.4942, 0.4225, 0.4941, 0.4225, 0.4346, 0.4426, 0.8633, 0.4419, 0.9285, 0.4228, 0.9284, 0.4226, 0.8632, 0.4224, 0.125, 0.4225, 0.1892, 0.4011, 0.1894, 0.4007, 0.1251, 0.4225, 0.5535, 0.4225, 0.6134, 0.4019, 0.6136, 0.4018, 0.5537, 0.4223, 0.05982, 0.4224, 0.125, 0.4007, 0.1251, 0.3995, 0.05998, 0.4225, 0.4941, 0.4225, 0.5535, 0.4018, 0.5537, 0.4017, 0.4942, 0.7581, 0.005877, 1.088, 0.05982, 1.065, 0.05998, 0.4225, 0.4346, 0.4225, 0.4941, 0.4017, 0.4942, 0.4016, 0.4348, 0.4226, 0.8632, 0.4228, 0.9284, 0.4036, 0.9286, 0.4027, 0.8634, 0.4225, 0.3748, 0.4225, 0.4346, 0.4016, 0.4348, 0.4016, 0.3749, 0.4226, 0.799, 0.4226, 0.8632, 0.4027, 0.8634, 0.4023, 0.7991, 0.4225, 0.3141, 0.4225, 0.3748, 0.4016, 0.3749, 0.4014, 0.3142, 0.4226, 0.7359, 0.4226, 0.799, 0.4023, 0.7991, 0.4021, 0.7361, 0.4225, 0.2523, 0.4225, 0.3141, 0.4014, 0.3142, 0.4013, 0.2524, 0.4226, 0.6741, 0.4226, 0.7359, 0.4021, 0.7361, 0.402, 0.6743, 0.4225, 0.1892, 0.4225, 0.2523, 0.4013, 0.2524, 0.4011, 0.1894, 0.4225, 0.6134, 0.4226, 0.6741, 0.402, 0.6743, 0.4019, 0.6136, 0.4023, 0.7991, 0.4027, 0.8634, 0.3827, 0.8637, 0.382, 0.7995, 0.4014, 0.3142, 0.4016, 0.3749, 0.3806, 0.3753, 0.3804, 0.3146, 0.4021, 0.7361, 0.4023, 0.7991, 0.382, 0.7995, 0.3817, 0.7364, 0.4013, 0.2524, 0.4014, 0.3142, 0.3804, 0.3146, 0.3802, 0.2528, 0.402, 0.6743, 0.4021, 0.7361, 0.3817, 0.7364, 0.3814, 0.6746, 0.4011, 0.1894, 0.4013, 0.2524, 0.3802, 0.2528, 0.3798, 0.1897, 0.4019, 0.6136, 0.402, 0.6743, 0.3814, 0.6746, 0.3812, 0.6139, 0.4007, 0.1251, 0.4011, 0.1894, 0.3798, 0.1897, 0.379, 0.1255, 0.4018, 0.5537, 0.4019, 0.6136, 0.3812, 0.6139, 0.3811, 0.554, 0.3995, 0.05998, 0.4007, 0.1251, 0.379, 0.1255, 0.3768, 0.06037, 0.4017, 0.4942, 0.4018, 0.5537, 0.3811, 0.554, 0.3809, 0.4946, 0.7581, 0.005877, 1.065, 0.05998, 1.042, 0.06037, 0.4016, 0.4348, 0.4017, 0.4942, 0.3809, 0.4946, 0.3808, 0.4352, 0.4027, 0.8634, 0.4036, 0.9286, 0.3844, 0.9289, 0.3827, 0.8637, 0.4016, 0.3749, 0.4016, 0.4348, 0.3808, 0.4352, 0.3806, 0.3753, 0.3811, 0.554, 0.3812, 0.6139, 0.3606, 0.6145, 0.3603, 0.5546, 0.3768, 0.06037, 0.379, 0.1255, 0.3574, 0.1261, 0.3543, 0.06099, 0.3809, 0.4946, 0.3811, 0.554, 0.3603, 0.5546, 0.3601, 0.4952, 0.7581, 0.005877, 1.042, 0.06037, 1.02, 0.06099, 0.3808, 0.4352, 0.3809, 0.4946, 0.3601, 0.4952, 0.3599, 0.4357, 0.3827, 0.8637, 0.3844, 0.9289, 0.3651, 0.9294, 0.3626, 0.8643, 0.3806, 0.3753, 0.3808, 0.4352, 0.3599, 0.4357, 0.3597, 0.3758, 0.382, 0.7995, 0.3827, 0.8637, 0.3626, 0.8643, 0.3617, 0.8, 0.3804, 0.3146, 0.3806, 0.3753, 0.3597, 0.3758, 0.3594, 0.3152, 0.3817, 0.7364, 0.382, 0.7995, 0.3617, 0.8, 0.3612, 0.737, 0.3802, 0.2528, 0.3804, 0.3146, 0.3594, 0.3152, 0.359, 0.2534, 0.3814, 0.6746, 0.3817, 0.7364, 0.3612, 0.737, 0.3608, 0.6752, 0.3798, 0.1897, 0.3802, 0.2528, 0.359, 0.2534, 0.3585, 0.1903, 0.3812, 0.6139, 0.3814, 0.6746, 0.3608, 0.6752, 0.3606, 0.6145, 0.379, 0.1255, 0.3798, 0.1897, 0.3585, 0.1903, 0.3574, 0.1261, 0.3594, 0.3152, 0.3597, 0.3758, 0.3388, 0.3766, 0.3384, 0.3159, 0.3612, 0.737, 0.3617, 0.8, 0.3413, 0.8008, 0.3406, 0.7377, 0.359, 0.2534, 0.3594, 0.3152, 0.3384, 0.3159, 0.338, 0.2541, 0.3608, 0.6752, 0.3612, 0.737, 0.3406, 0.7377, 0.3402, 0.6759, 0.3585, 0.1903, 0.359, 0.2534, 0.338, 0.2541, 0.3373, 0.1911, 0.3606, 0.6145, 0.3608, 0.6752, 0.3402, 0.6759, 0.3399, 0.6152, 0.3574, 0.1261, 0.3585, 0.1903, 0.3373, 0.1911, 0.336, 0.1269, 0.3603, 0.5546, 0.3606, 0.6145, 0.3399, 0.6152, 0.3396, 0.5554, 0.3543, 0.06099, 0.3574, 0.1261, 0.336, 0.1269, 0.3321, 0.06179, 0.3601, 0.4952, 0.3603, 0.5546, 0.3396, 0.5554, 0.3393, 0.4959, 0.7581, 0.005877, 1.02, 0.06099, 0.9977, 0.06179, 0.3599, 0.4357, 0.3601, 0.4952, 0.3393, 0.4959, 0.339, 0.4365, 0.3626, 0.8643, 0.3651, 0.9294, 0.3457, 0.9301, 0.3425, 0.865, 0.3597, 0.3758, 0.3599, 0.4357, 0.339, 0.4365, 0.3388, 0.3766, 0.3617, 0.8, 0.3626, 0.8643, 0.3425, 0.865, 0.3413, 0.8008, 0.3321, 0.06179, 0.336, 0.1269, 0.3146, 0.1278, 0.3102, 0.06275, 0.3393, 0.4959, 0.3396, 0.5554, 0.3188, 0.5563, 0.3185, 0.4968, 0.7581, 0.005877, 0.9977, 0.06179, 0.9759, 0.06275, 0.339, 0.4365, 0.3393, 0.4959, 0.3185, 0.4968, 0.3182, 0.4374, 0.3425, 0.865, 0.3457, 0.9301, 0.326, 0.931, 0.3222, 0.8659, 0.3388, 0.3766, 0.339, 0.4365, 0.3182, 0.4374, 0.3179, 0.3775, 0.3413, 0.8008, 0.3425, 0.865, 0.3222, 0.8659, 0.3208, 0.8017, 0.3384, 0.3159, 0.3388, 0.3766, 0.3179, 0.3775, 0.3175, 0.3168, 0.3406, 0.7377, 0.3413, 0.8008, 0.3208, 0.8017, 0.3201, 0.7386, 0.338, 0.2541, 0.3384, 0.3159, 0.3175, 0.3168, 0.3169, 0.255, 0.3402, 0.6759, 0.3406, 0.7377, 0.3201, 0.7386, 0.3196, 0.6768, 0.3373, 0.1911, 0.338, 0.2541, 0.3169, 0.255, 0.3161, 0.192, 0.3399, 0.6152, 0.3402, 0.6759, 0.3196, 0.6768, 0.3192, 0.6162, 0.336, 0.1269, 0.3373, 0.1911, 0.3161, 0.192, 0.3146, 0.1278, 0.3396, 0.5554, 0.3399, 0.6152, 0.3192, 0.6162, 0.3188, 0.5563, 0.3201, 0.7386, 0.3208, 0.8017, 0.3003, 0.8027, 0.2994, 0.7397, 0.3169, 0.255, 0.3175, 0.3168, 0.2966, 0.3179, 0.296, 0.2561, 0.3196, 0.6768, 0.3201, 0.7386, 0.2994, 0.7397, 0.2989, 0.6779, 0.3161, 0.192, 0.3169, 0.255, 0.296, 0.2561, 0.2951, 0.1931, 0.3192, 0.6162, 0.3196, 0.6768, 0.2989, 0.6779, 0.2984, 0.6172, 0.3146, 0.1278, 0.3161, 0.192, 0.2951, 0.1931, 0.2935, 0.1289, 0.3188, 0.5563, 0.3192, 0.6162, 0.2984, 0.6172, 0.2981, 0.5573, 0.3102, 0.06275, 0.3146, 0.1278, 0.2935, 0.1289, 0.2887, 0.06382, 0.3185, 0.4968, 0.3188, 0.5563, 0.2981, 0.5573, 0.2977, 0.4979, 0.7581, 0.005877, 0.9759, 0.06275, 0.9544, 0.06382, 0.3182, 0.4374, 0.3185, 0.4968, 0.2977, 0.4979, 0.2974, 0.4384, 0.3222, 0.8659, 0.326, 0.931, 0.3062, 0.932, 0.3018, 0.8669, 0.3179, 0.3775, 0.3182, 0.4374, 0.2974, 0.4384, 0.297, 0.3786, 0.3208, 0.8017, 0.3222, 0.8659, 0.3018, 0.8669, 0.3003, 0.8027, 0.3175, 0.3168, 0.3179, 0.3775, 0.297, 0.3786, 0.2966, 0.3179, 0.2977, 0.4979, 0.2981, 0.5573, 0.2773, 0.5584, 0.2769, 0.499, 0.7581, 0.005877, 0.9544, 0.06382, 0.9332, 0.06495, 0.2974, 0.4384, 0.2977, 0.4979, 0.2769, 0.499, 0.2766, 0.4395, 0.3018, 0.8669, 0.3062, 0.932, 0.286, 0.9331, 0.2813, 0.868, 0.297, 0.3786, 0.2974, 0.4384, 0.2766, 0.4395, 0.2762, 0.3797, 0.3003, 0.8027, 0.3018, 0.8669, 0.2813, 0.868, 0.2796, 0.8038, 0.2966, 0.3179, 0.297, 0.3786, 0.2762, 0.3797, 0.2757, 0.319, 0.2994, 0.7397, 0.3003, 0.8027, 0.2796, 0.8038, 0.2787, 0.7408, 0.296, 0.2561, 0.2966, 0.3179, 0.2757, 0.319, 0.2751, 0.2572, 0.2989, 0.6779, 0.2994, 0.7397, 0.2787, 0.7408, 0.2781, 0.679, 0.2951, 0.1931, 0.296, 0.2561, 0.2751, 0.2572, 0.2742, 0.1942, 0.2984, 0.6172, 0.2989, 0.6779, 0.2781, 0.679, 0.2777, 0.6183, 0.2935, 0.1289, 0.2951, 0.1931, 0.2742, 0.1942, 0.2725, 0.13, 0.2981, 0.5573, 0.2984, 0.6172, 0.2777, 0.6183, 0.2773, 0.5584, 0.2887, 0.06382, 0.2935, 0.1289, 0.2725, 0.13, 0.2676, 0.06495, 0.2751, 0.2572, 0.2757, 0.319, 0.2549, 0.3201, 0.2543, 0.2583, 0.2781, 0.679, 0.2787, 0.7408, 0.258, 0.7419, 0.2574, 0.6801, 0.2742, 0.1942, 0.2751, 0.2572, 0.2543, 0.2583, 0.2533, 0.1953, 0.2777, 0.6183, 0.2781, 0.679, 0.2574, 0.6801, 0.2569, 0.6194, 0.2725, 0.13, 0.2742, 0.1942, 0.2533, 0.1953, 0.2516, 0.1311, 0.2773, 0.5584, 0.2777, 0.6183, 0.2569, 0.6194, 0.2565, 0.5596, 0.2676, 0.06495, 0.2725, 0.13, 0.2516, 0.1311, 0.2468, 0.0661, 0.2769, 0.499, 0.2773, 0.5584, 0.2565, 0.5596, 0.2561, 0.5001, 0.7581, 0.005877, 0.9332, 0.06495, 0.9125, 0.0661, 0.2766, 0.4395, 0.2769, 0.499, 0.2561, 0.5001, 0.2558, 0.4407, 0.2813, 0.868, 0.286, 0.9331, 0.2655, 0.9342, 0.2606, 0.8691, 0.2762, 0.3797, 0.2766, 0.4395, 0.2558, 0.4407, 0.2554, 0.3808, 0.2796, 0.8038, 0.2813, 0.868, 0.2606, 0.8691, 0.2589, 0.8049, 0.2757, 0.319, 0.2762, 0.3797, 0.2554, 0.3808, 0.2549, 0.3201, 0.2787, 0.7408, 0.2796, 0.8038, 0.2589, 0.8049, 0.258, 0.7419, 0.7581, 0.005877, 0.9125, 0.0661, 0.892, 0.06723, 0.2558, 0.4407, 0.2561, 0.5001, 0.2353, 0.5013, 0.235, 0.4418, 0.2606, 0.8691, 0.2655, 0.9342, 0.2446, 0.9353, 0.2397, 0.8703, 0.2554, 0.3808, 0.2558, 0.4407, 0.235, 0.4418, 0.2346, 0.382, 0.2589, 0.8049, 0.2606, 0.8691, 0.2397, 0.8703, 0.2381, 0.8061, 0.2549, 0.3201, 0.2554, 0.3808, 0.2346, 0.382, 0.2341, 0.3213, 0.258, 0.7419, 0.2589, 0.8049, 0.2381, 0.8061, 0.2371, 0.7431, 0.2543, 0.2583, 0.2549, 0.3201, 0.2341, 0.3213, 0.2335, 0.2595, 0.2574, 0.6801, 0.258, 0.7419, 0.2371, 0.7431, 0.2365, 0.6813, 0.2533, 0.1953, 0.2543, 0.2583, 0.2335, 0.2595, 0.2326, 0.1965, 0.2569, 0.6194, 0.2574, 0.6801, 0.2365, 0.6813, 0.2361, 0.6206, 0.2516, 0.1311, 0.2533, 0.1953, 0.2326, 0.1965, 0.231, 0.1323, 0.2565, 0.5596, 0.2569, 0.6194, 0.2361, 0.6206, 0.2357, 0.5607, 0.2468, 0.0661, 0.2516, 0.1311, 0.231, 0.1323, 0.2264, 0.06723, 0.2561, 0.5001, 0.2565, 0.5596, 0.2357, 0.5607, 0.2353, 0.5013, 0.2326, 0.1965, 0.2335, 0.2595, 0.2128, 0.2606, 0.212, 0.1975, 0.2361, 0.6206, 0.2365, 0.6813, 0.2157, 0.6824, 0.2152, 0.6217, 0.231, 0.1323, 0.2326, 0.1965, 0.212, 0.1975, 0.2105, 0.1334, 0.2357, 0.5607, 0.2361, 0.6206, 0.2152, 0.6217, 0.2149, 0.5618, 0.2264, 0.06723, 0.231, 0.1323, 0.2105, 0.1334, 0.2063, 0.06829, 0.2353, 0.5013, 0.2357, 0.5607, 0.2149, 0.5618, 0.2145, 0.5024, 0.7581, 0.005877, 0.892, 0.06723, 0.8719, 0.06829, 0.235, 0.4418, 0.2353, 0.5013, 0.2145, 0.5024, 0.2142, 0.4429, 0.2397, 0.8703, 0.2446, 0.9353, 0.2234, 0.9365, 0.2187, 0.8714, 0.2346, 0.382, 0.235, 0.4418, 0.2142, 0.4429, 0.2138, 0.383, 0.2381, 0.8061, 0.2397, 0.8703, 0.2187, 0.8714, 0.2171, 0.8072, 0.2341, 0.3213, 0.2346, 0.382, 0.2138, 0.383, 0.2134, 0.3224, 0.2371, 0.7431, 0.2381, 0.8061, 0.2171, 0.8072, 0.2162, 0.7442, 0.2335, 0.2595, 0.2341, 0.3213, 0.2134, 0.3224, 0.2128, 0.2606, 0.2365, 0.6813, 0.2371, 0.7431, 0.2162, 0.7442, 0.2157, 0.6824, 0.2187, 0.8714, 0.2234, 0.9365, 0.2017, 0.9375, 0.1975, 0.8724, 0.2138, 0.383, 0.2142, 0.4429, 0.1934, 0.4439, 0.1931, 0.384, 0.2171, 0.8072, 0.2187, 0.8714, 0.1975, 0.8724, 0.196, 0.8082, 0.2134, 0.3224, 0.2138, 0.383, 0.1931, 0.384, 0.1927, 0.3234, 0.2162, 0.7442, 0.2171, 0.8072, 0.196, 0.8082, 0.1953, 0.7452, 0.2128, 0.2606, 0.2134, 0.3224, 0.1927, 0.3234, 0.1922, 0.2616, 0.2157, 0.6824, 0.2162, 0.7442, 0.1953, 0.7452, 0.1948, 0.6834, 0.212, 0.1975, 0.2128, 0.2606, 0.1922, 0.2616, 0.1915, 0.1985, 0.2152, 0.6217, 0.2157, 0.6824, 0.1948, 0.6834, 0.1944, 0.6227, 0.2105, 0.1334, 0.212, 0.1975, 0.1915, 0.1985, 0.1902, 0.1343, 0.2149, 0.5618, 0.2152, 0.6217, 0.1944, 0.6227, 0.194, 0.5628, 0.2063, 0.06829, 0.2105, 0.1334, 0.1902, 0.1343, 0.1865, 0.06925, 0.2145, 0.5024, 0.2149, 0.5618, 0.194, 0.5628, 0.1937, 0.5034, 0.7581, 0.005877, 0.8719, 0.06829, 0.8521, 0.06925, 0.2142, 0.4429, 0.2145, 0.5024, 0.1937, 0.5034, 0.1934, 0.4439, 0.1944, 0.6227, 0.1948, 0.6834, 0.1738, 0.6843, 0.1735, 0.6236, 0.1902, 0.1343, 0.1915, 0.1985, 0.1711, 0.1994, 0.1699, 0.1352, 0.194, 0.5628, 0.1944, 0.6227, 0.1735, 0.6236, 0.1732, 0.5637, 0.8521, 0.06925, 0.8558, 0.1343, 0.8356, 0.1352, 0.8325, 0.07007, 0.1937, 0.5034, 0.194, 0.5628, 0.1732, 0.5637, 0.1729, 0.5042, 0.7581, 0.005877, 0.8521, 0.06925, 0.8325, 0.07007, 0.1934, 0.4439, 0.1937, 0.5034, 0.1729, 0.5042, 0.1727, 0.4448, 0.1975, 0.8724, 0.2017, 0.9375, 0.1798, 0.9384, 0.1761, 0.8733, 0.1931, 0.384, 0.1934, 0.4439, 0.1727, 0.4448, 0.1724, 0.3849, 0.196, 0.8082, 0.1975, 0.8724, 0.1761, 0.8733, 0.1749, 0.8091, 0.1927, 0.3234, 0.1931, 0.384, 0.1724, 0.3849, 0.1721, 0.3242, 0.1953, 0.7452, 0.196, 0.8082, 0.1749, 0.8091, 0.1742, 0.7461, 0.1922, 0.2616, 0.1927, 0.3234, 0.1721, 0.3242, 0.1717, 0.2624, 0.1948, 0.6834, 0.1953, 0.7452, 0.1742, 0.7461, 0.1738, 0.6843, 0.1915, 0.1985, 0.1922, 0.2616, 0.1717, 0.2624, 0.1711, 0.1994, 0.838, 0.3849, 0.8383, 0.4448, 0.8176, 0.4455, 0.8173, 0.3856, 0.8405, 0.8091, 0.8417, 0.8733, 0.8202, 0.874, 0.8193, 0.8098, 0.8377, 0.3242, 0.838, 0.3849, 0.8173, 0.3856, 0.8171, 0.3249, 0.8398, 0.7461, 0.8405, 0.8091, 0.8193, 0.8098, 0.8188, 0.7468, 0.8373, 0.2624, 0.8377, 0.3242, 0.8171, 0.3249, 0.8168, 0.2631, 0.8394, 0.6843, 0.8398, 0.7461, 0.8188, 0.7468, 0.8184, 0.685, 0.8367, 0.1994, 0.8373, 0.2624, 0.8168, 0.2631, 0.8163, 0.2001, 0.8391, 0.6236, 0.8394, 0.6843, 0.8184, 0.685, 0.8182, 0.6243, 0.8356, 0.1352, 0.8367, 0.1994, 0.8163, 0.2001, 0.8154, 0.1359, 0.8388, 0.5637, 0.8391, 0.6236, 0.8182, 0.6243, 0.818, 0.5644, 0.8325, 0.07007, 0.8356, 0.1352, 0.8154, 0.1359, 0.8131, 0.07073, 0.8386, 0.5042, 0.8388, 0.5637, 0.818, 0.5644, 0.8178, 0.5049, 0.7581, 0.005877, 0.8325, 0.07007, 0.8131, 0.07073, 0.8383, 0.4448, 0.8386, 0.5042, 0.8178, 0.5049, 0.8176, 0.4455, 0.8417, 0.8733, 0.8454, 0.9384, 0.8231, 0.9392, 0.8202, 0.874, 0.8154, 0.1359, 0.8163, 0.2001, 0.796, 0.2006, 0.7954, 0.1364, 0.818, 0.5644, 0.8182, 0.6243, 0.7972, 0.6248, 0.7971, 0.5649, 0.8131, 0.07073, 0.8154, 0.1359, 0.7954, 0.1364, 0.7939, 0.07121, 0.8178, 0.5049, 0.818, 0.5644, 0.7971, 0.5649, 0.797, 0.5055, 0.7581, 0.005877, 0.8131, 0.07073, 0.7939, 0.07121, 0.8176, 0.4455, 0.8178, 0.5049, 0.797, 0.5055, 0.7968, 0.446, 0.8202, 0.874, 0.8231, 0.9392, 0.8006, 0.9397, 0.7986, 0.8746, 0.8173, 0.3856, 0.8176, 0.4455, 0.7968, 0.446, 0.7967, 0.3861, 0.8193, 0.8098, 0.8202, 0.874, 0.7986, 0.8746, 0.798, 0.8103, 0.8171, 0.3249, 0.8173, 0.3856, 0.7967, 0.3861, 0.7965, 0.3254, 0.8188, 0.7468, 0.8193, 0.8098, 0.798, 0.8103, 0.7976, 0.7473, 0.8168, 0.2631, 0.8171, 0.3249, 0.7965, 0.3254, 0.7963, 0.2636, 0.8184, 0.685, 0.8188, 0.7468, 0.7976, 0.7473, 0.7974, 0.6855, 0.8163, 0.2001, 0.8168, 0.2631, 0.7963, 0.2636, 0.796, 0.2006, 0.8182, 0.6243, 0.8184, 0.685, 0.7974, 0.6855, 0.7972, 0.6248, 0.798, 0.8103, 0.7986, 0.8746, 0.7769, 0.8749, 0.7766, 0.8107, 0.7965, 0.3254, 0.7967, 0.3861, 0.776, 0.3864, 0.7759, 0.3257, 0.7976, 0.7473, 0.798, 0.8103, 0.7766, 0.8107, 0.7765, 0.7476, 0.7963, 0.2636, 0.7965, 0.3254, 0.7759, 0.3257, 0.7758, 0.2639, 0.7974, 0.6855, 0.7976, 0.7473, 0.7765, 0.7476, 0.7764, 0.6858, 0.796, 0.2006, 0.7963, 0.2636, 0.7758, 0.2639, 0.7757, 0.2009, 0.7972, 0.6248, 0.7974, 0.6855, 0.7764, 0.6858, 0.7763, 0.6251, 0.7954, 0.1364, 0.796, 0.2006, 0.7757, 0.2009, 0.7754, 0.1367, 0.7971, 0.5649, 0.7972, 0.6248, 0.7763, 0.6251, 0.7762, 0.5652, 0.7939, 0.07121, 0.7954, 0.1364, 0.7754, 0.1367, 0.7747, 0.07149, 0.797, 0.5055, 0.7971, 0.5649, 0.7762, 0.5652, 0.7761, 0.5058, 0.7581, 0.005877, 0.7939, 0.07121, 0.7747, 0.07149, 0.7968, 0.446, 0.797, 0.5055, 0.7761, 0.5058, 0.7761, 0.4463, 0.7986, 0.8746, 0.8006, 0.9397, 0.7779, 0.9401, 0.7769, 0.8749, 0.7967, 0.3861, 0.7968, 0.446, 0.7761, 0.4463, 0.776, 0.3864])
me_sphere.materials.append(mat_orange)
me_sphere.materials.append(mat_green)
me_sphere.use_remesh_preserve_volume = False
me_sphere.use_remesh_preserve_attributes = False
me_sphere.use_mirror_vertex_groups = False
me_sphere.update()

# ---- objects
ob_cylinder = bpy.data.objects.new('Cylinder', me_cylinder)
ob_orange = bpy.data.objects.new('Orange', me_sphere)

# ---- transforms, parenting, visibility, modifiers, constraints
ob_cylinder.location = (0.0, 0.0, 0.9345)
ob_cylinder.scale = (0.2, 0.2, 0.2)
ob_cylinder.lineart.crease_threshold = 0.0
ob_orange.location = (0.0, 0.0, 0.03369)
ob_orange.lineart.crease_threshold = 0.0

# ---- collection membership
col_collection_1.objects.link(ob_cylinder)
col_collection_1.objects.link(ob_orange)

# ---- scene / render settings (as saved in the file)
scene.frame_start = 1; scene.frame_end = 250; scene.frame_set(1)
scene.render.engine = 'BLENDER_EEVEE_NEXT'
scene.render.resolution_percentage = 50
scene.render.dither_intensity = 0.0
scene.cycles.use_denoising = False
scene.cycles.samples = 128
scene.cycles.sampling_pattern = 'TABULATED_SOBOL'
scene.cycles.light_sampling_threshold = 0.0
scene.cycles.use_adaptive_sampling = False
scene.cycles.use_light_tree = False
scene.cycles.blur_glossy = 0.0
scene.cycles.sample_clamp_indirect = 0.0
scene.view_settings.view_transform = 'Standard'
bpy.context.view_layer.update()

# ---- added for rendering (the .blend has no active camera and no usable light): camera, sun
cam_auto = bpy.data.cameras.new('AutoCamera')
cam_auto.lens = 50.0
cam_auto.sensor_width = 36.0
cam_auto.clip_end = 1000.0
ob_auto_camera = bpy.data.objects.new('AutoCamera', cam_auto)
scene.collection.objects.link(ob_auto_camera)
ob_auto_camera.location = (3.21611, -3.85933, 2.66677)
ob_auto_camera.rotation_euler = (1.09748, -7.21219e-08, 0.694738)
scene.camera = ob_auto_camera
light_auto_sun = bpy.data.lights.new('AutoSun', 'SUN')
light_auto_sun.energy = 3.0
light_auto_sun.angle = 0.0523599
ob_auto_sun = bpy.data.objects.new('AutoSun', light_auto_sun)
scene.collection.objects.link(ob_auto_sun)
ob_auto_sun.rotation_euler = (0.872665, 0.174533, 0.523599)
bpy.context.view_layer.update()
